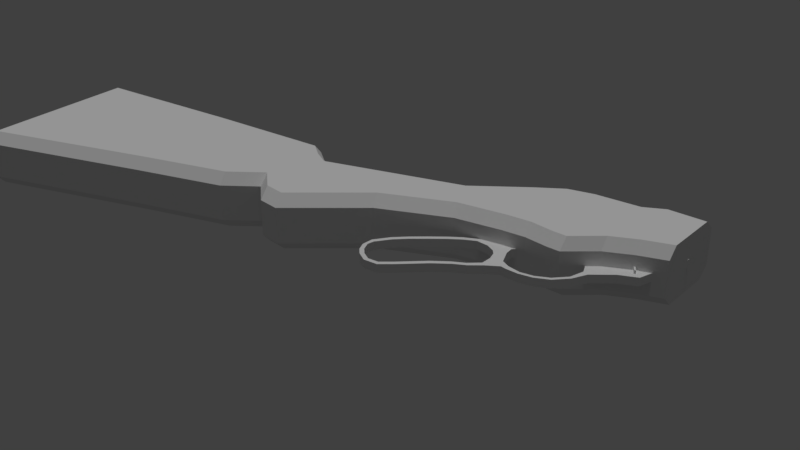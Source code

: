 # Source: 1887Winchester.blend  (saved by Blender 2.79.0; exported with 4.5.12 LTS)
import bpy
from mathutils import Matrix  # noqa: F401  (used for matrix-valued properties, if any)

bpy.ops.wm.read_factory_settings(use_empty=True)
scene = bpy.context.scene
scene.name = 'Scene'

# ---- collections
col_collection_1 = bpy.data.collections.new('Collection 1'); scene.collection.children.link(col_collection_1)

# ---- materials (node trees are filled in below, after node groups)
mat_omnimat = bpy.data.materials.new('OmniMat')
mat_omnimat.alpha_threshold = 0.0
mat_omnimat.use_transparent_shadow = False
mat_omnimat.roughness = 0.5

# ---- material node trees

# ---- world
world_world = bpy.data.worlds.new('World'); scene.world = world_world
world_world.color = (0.05088, 0.05088, 0.05088)
world_world.use_sun_shadow = False
world_world.sun_shadow_jitter_overblur = 0.0
world_world.cycles.sampling_method = 'MANUAL'

# ---- lights
light_hemi = bpy.data.lights.new('Hemi', 'SUN')
light_hemi.transmission_factor = 0.0
light_hemi.angle = 0.1993
light_hemi.energy = 1.0
light_hemi.shadow_buffer_clip_start = 0.5
light_hemi.shadow_soft_size = 0.1
light_hemi.shadow_cascade_max_distance = 1000.0

# ---- meshes
me_cube_001 = bpy.data.meshes.new('Cube.001')
me_cube_001.from_pydata([(-0.004813, 0.09055, -0.4274), (1.02, 0.09055, -0.4274), (-0.004813, 0.07842, -0.4727), (1.02, 0.07842, -0.4727), (-0.004813, 0.04527, -0.5058), (1.02, 0.04527, -0.5058), (-0.004813, -3.958e-09, -0.518), (1.02, -3.958e-09, -0.518), (-0.004813, -0.04527, -0.5058), (1.02, -0.04527, -0.5058), (-0.004813, -0.07842, -0.4727), (1.02, -0.07842, -0.4727), (-0.004813, -0.09055, -0.4274), (1.02, -0.09055, -0.4274), (-0.004813, -0.07842, -0.3821), (1.02, -0.07842, -0.3821), (-0.004813, -0.04527, -0.349), (1.02, -0.04527, -0.349), (-0.004813, -4.21e-08, -0.3369), (1.02, -4.21e-08, -0.3369), (-0.004813, 0.04527, -0.349), (1.02, 0.04527, -0.349), (-0.004813, 0.07842, -0.3821), (1.02, 0.07842, -0.3821), (0.06205, 0.09849, -0.1701), (2.338, 0.09849, -0.1701), (0.06205, 0.0853, -0.2193), (2.338, 0.0853, -0.2193), (0.06205, 0.04925, -0.2554), (2.338, 0.04925, -0.2554), (0.06205, -4.305e-09, -0.2686), (2.338, -4.305e-09, -0.2686), (0.06205, -0.04925, -0.2554), (2.338, -0.04925, -0.2554), (0.06205, -0.0853, -0.2193), (2.338, -0.0853, -0.2193), (0.06205, -0.09849, -0.1701), (2.338, -0.09849, -0.1701), (0.06205, -0.0853, -0.1208), (2.338, -0.0853, -0.1208), (0.06205, -0.04925, -0.08478), (2.338, -0.04925, -0.08478), (0.06205, -4.579e-08, -0.07158), (2.338, -4.579e-08, -0.07158), (0.06205, 0.04925, -0.08478), (2.338, 0.04925, -0.08477), (0.06205, 0.0853, -0.1208), (2.338, 0.0853, -0.1208), (2.338, 0.06082, -0.2052), (2.338, 0.07023, -0.1701), (2.338, 0.03512, -0.2309), (2.338, -7e-09, -0.2403), (2.338, -0.03512, -0.2309), (2.338, -0.06082, -0.2052), (2.338, -0.07023, -0.1701), (2.338, -0.06082, -0.135), (2.338, -0.03512, -0.1092), (2.338, -3.658e-08, -0.09984), (2.338, 0.03512, -0.1092), (2.338, 0.06082, -0.135), (1.102, 0.06082, -0.2052), (1.102, 0.07023, -0.1701), (1.102, 0.03512, -0.2309), (1.102, -7e-09, -0.2403), (1.102, -0.03512, -0.2309), (1.102, -0.06082, -0.2052), (1.102, -0.07023, -0.1701), (1.102, -0.06082, -0.135), (1.102, -0.03512, -0.1092), (1.102, -3.658e-08, -0.09984), (1.102, 0.03512, -0.1092), (1.102, 0.06082, -0.135)], [], [(0, 1, 3, 2), (2, 3, 5, 4), (4, 5, 7, 6), (6, 7, 9, 8), (8, 9, 11, 10), (10, 11, 13, 12), (12, 13, 15, 14), (14, 15, 17, 16), (16, 17, 19, 18), (18, 19, 21, 20), (3, 1, 23, 21, 19, 17, 15, 13, 11, 9, 7, 5), (20, 21, 23, 22), (22, 23, 1, 0), (24, 25, 27, 26), (26, 27, 29, 28), (28, 29, 31, 30), (30, 31, 33, 32), (32, 33, 35, 34), (34, 35, 37, 36), (36, 37, 39, 38), (38, 39, 41, 40), (40, 41, 43, 42), (42, 43, 45, 44), (37, 35, 53, 54), (44, 45, 47, 46), (46, 47, 25, 24), (24, 26, 28, 30, 32, 34, 36, 38, 40, 42, 44, 46), (57, 56, 68, 69), (35, 33, 52, 53), (33, 31, 51, 52), (25, 47, 59, 49), (27, 25, 49, 48), (31, 29, 50, 51), (47, 45, 58, 59), (29, 27, 48, 50), (45, 43, 57, 58), (43, 41, 56, 57), (41, 39, 55, 56), (39, 37, 54, 55), (60, 61, 71, 70, 69, 68, 67, 66, 65, 64, 63, 62), (54, 53, 65, 66), (51, 50, 62, 63), (58, 57, 69, 70), (55, 54, 66, 67), (52, 51, 63, 64), (59, 58, 70, 71), (48, 49, 61, 60), (56, 55, 67, 68), (53, 52, 64, 65), (49, 59, 71, 61), (50, 48, 60, 62)])
_uv = me_cube_001.uv_layers.new(name='UVMap')
_uv.uv.foreach_set('vector', [0.01153, 0.9965, 0.01153, 0.9965, 0.01153, 0.9965, 0.01153, 0.9965, 0.01153, 0.9965, 0.01153, 0.9965, 0.01153, 0.9965, 0.01153, 0.9965, 0.01153, 0.9965, 0.01153, 0.9965, 0.01153, 0.9965, 0.01153, 0.9965, 0.01153, 0.9965, 0.01153, 0.9965, 0.01153, 0.9965, 0.01153, 0.9965, 0.01153, 0.9965, 0.01153, 0.9965, 0.01153, 0.9965, 0.01153, 0.9965, 0.01153, 0.9965, 0.01153, 0.9965, 0.01153, 0.9965, 0.01153, 0.9965, 0.01153, 0.9965, 0.01153, 0.9965, 0.01153, 0.9965, 0.01153, 0.9965, 0.01153, 0.9965, 0.01153, 0.9965, 0.01153, 0.9965, 0.01153, 0.9965, 0.01153, 0.9965, 0.01153, 0.9965, 0.01153, 0.9965, 0.01153, 0.9965, 0.01153, 0.9965, 0.01153, 0.9965, 0.01153, 0.9965, 0.01153, 0.9965, 0.01153, 0.9965, 0.01153, 0.9965, 0.01153, 0.9965, 0.01153, 0.9965, 0.01153, 0.9965, 0.01153, 0.9965, 0.01153, 0.9965, 0.01153, 0.9965, 0.01153, 0.9965, 0.01153, 0.9965, 0.01153, 0.9965, 0.01153, 0.9965, 0.01153, 0.9965, 0.01153, 0.9965, 0.01153, 0.9965, 0.01153, 0.9965, 0.01153, 0.9965, 0.01153, 0.9965, 0.01153, 0.9965, 0.01153, 0.9965, 0.01153, 0.9965, 0.01153, 0.9965, 0.01153, 0.9965, 0.01153, 0.9965, 0.01153, 0.9965, 0.01153, 0.9965, 0.01153, 0.9965, 0.01153, 0.9965, 0.01153, 0.9965, 0.01153, 0.9965, 0.01153, 0.9965, 0.01153, 0.9965, 0.01153, 0.9965, 0.01153, 0.9965, 0.01153, 0.9965, 0.01153, 0.9965, 0.01153, 0.9965, 0.01153, 0.9965, 0.01153, 0.9965, 0.01153, 0.9965, 0.01153, 0.9965, 0.01153, 0.9965, 0.01153, 0.9965, 0.01153, 0.9965, 0.01153, 0.9965, 0.01153, 0.9965, 0.01153, 0.9965, 0.01153, 0.9965, 0.01153, 0.9965, 0.01153, 0.9965, 0.01153, 0.9965, 0.01153, 0.9965, 0.01153, 0.9965, 0.01153, 0.9965, 0.01153, 0.9965, 0.01153, 0.9965, 0.01153, 0.9965, 0.01153, 0.9965, 0.01153, 0.9965, 0.01153, 0.9965, 0.01153, 0.9965, 0.01153, 0.9965, 0.01153, 0.9965, 0.01153, 0.9965, 0.01153, 0.9965, 0.01153, 0.9965, 0.01153, 0.9965, 0.01153, 0.9965, 0.01153, 0.9965, 0.01153, 0.9965, 0.01153, 0.9965, 0.01153, 0.9965, 0.01153, 0.9965, 0.01153, 0.9965, 0.01153, 0.9965, 0.01153, 0.9965, 0.01153, 0.9965, 0.01153, 0.9965, 0.01153, 0.9965, 0.01153, 0.9965, 0.01153, 0.9965, 0.01153, 0.9965, 0.01153, 0.9965, 0.01153, 0.9965, 0.03497, 0.0199, 0.03497, 0.0199, 0.03497, 0.0199, 0.03497, 0.0199, 0.01153, 0.9965, 0.01153, 0.9965, 0.01153, 0.9965, 0.01153, 0.9965, 0.01153, 0.9965, 0.01153, 0.9965, 0.01153, 0.9965, 0.01153, 0.9965, 0.01153, 0.9965, 0.01153, 0.9965, 0.01153, 0.9965, 0.01153, 0.9965, 0.01153, 0.9965, 0.01153, 0.9965, 0.01153, 0.9965, 0.01153, 0.9965, 0.01153, 0.9965, 0.01153, 0.9965, 0.01153, 0.9965, 0.01153, 0.9965, 0.01153, 0.9965, 0.01153, 0.9965, 0.01153, 0.9965, 0.01153, 0.9965, 0.01153, 0.9965, 0.01153, 0.9965, 0.01153, 0.9965, 0.01153, 0.9965, 0.01153, 0.9965, 0.01153, 0.9965, 0.01153, 0.9965, 0.01153, 0.9965, 0.01153, 0.9965, 0.01153, 0.9965, 0.01153, 0.9965, 0.01153, 0.9965, 0.01153, 0.9965, 0.01153, 0.9965, 0.01153, 0.9965, 0.01153, 0.9965, 0.01153, 0.9965, 0.01153, 0.9965, 0.01153, 0.9965, 0.01153, 0.9965, 0.03497, 0.0199, 0.03497, 0.0199, 0.03497, 0.0199, 0.03497, 0.0199, 0.03497, 0.0199, 0.03497, 0.0199, 0.03497, 0.0199, 0.03497, 0.0199, 0.03497, 0.0199, 0.03497, 0.0199, 0.03497, 0.0199, 0.03497, 0.0199, 0.03497, 0.0199, 0.03497, 0.0199, 0.03497, 0.0199, 0.03497, 0.0199, 0.03497, 0.0199, 0.03497, 0.0199, 0.03497, 0.0199, 0.03497, 0.0199, 0.03497, 0.0199, 0.03497, 0.0199, 0.03497, 0.0199, 0.03497, 0.0199, 0.03497, 0.0199, 0.03497, 0.0199, 0.03497, 0.0199, 0.03497, 0.0199, 0.03497, 0.0199, 0.03497, 0.0199, 0.03497, 0.0199, 0.03497, 0.0199, 0.03497, 0.0199, 0.03497, 0.0199, 0.03497, 0.0199, 0.03497, 0.0199, 0.03497, 0.0199, 0.03497, 0.0199, 0.03497, 0.0199, 0.03497, 0.0199, 0.03497, 0.0199, 0.03497, 0.0199, 0.03497, 0.0199, 0.03497, 0.0199, 0.03497, 0.0199, 0.03497, 0.0199, 0.03497, 0.0199, 0.03497, 0.0199, 0.03497, 0.0199, 0.03497, 0.0199, 0.03497, 0.0199, 0.03497, 0.0199, 0.03497, 0.0199, 0.03497, 0.0199, 0.03497, 0.0199, 0.03497, 0.0199])
me_cube_001.materials.append(mat_omnimat)
me_cube_001.use_remesh_preserve_volume = False
me_cube_001.use_remesh_preserve_attributes = False
me_cube_001.use_mirror_vertex_groups = False
me_cube_001.update()
me_cube_005 = bpy.data.meshes.new('Cube.005')
me_cube_005.from_pydata([(-0.02322, -0.07535, -0.04133), (-0.02322, -0.07535, 0.04133), (0.02322, -0.03768, -0.04133), (-0.02322, -0.03768, -0.00834), (0.02322, -0.07535, -0.04133), (0.02322, -0.07535, 0.04133), (0.02322, -0.03768, -0.00834), (-0.02322, -0.03768, -0.04133), (-0.02322, -0.03768, -0.04133), (0.02322, -0.03768, -0.04133), (-0.02322, -0.03768, 0.04133), (0.02322, -0.03768, 0.04133), (-0.02322, 0.07535, -0.04133), (-0.02322, 0.07535, 0.04133), (0.02322, 0.03768, -0.04133), (-0.02322, 0.03768, -0.00834), (0.02322, 0.07535, -0.04133), (0.02322, 0.07535, 0.04133), (0.02322, 0.03768, -0.00834), (-0.02322, 0.03768, -0.04133), (-0.02322, 0.03768, -0.04133), (0.02322, 0.03768, -0.04133), (-0.02322, 0.03768, 0.04133), (0.02322, 0.03768, 0.04133)], [], [(0, 1, 10, 8), (2, 14, 18, 6), (9, 11, 5, 4), (4, 5, 1, 0), (8, 9, 4, 0), (11, 10, 1, 5), (19, 7, 3, 15), (7, 19, 14, 2), (8, 10, 3, 7), (6, 3, 10, 11), (7, 2, 9, 8), (2, 6, 11, 9), (12, 20, 22, 13), (21, 16, 17, 23), (16, 12, 13, 17), (20, 12, 16, 21), (23, 17, 13, 22), (20, 19, 15, 22), (18, 23, 22, 15), (19, 20, 21, 14), (14, 21, 23, 18), (6, 18, 15, 3)])
_uv = me_cube_005.uv_layers.new(name='UVMap')
_uv.uv.foreach_set('vector', [0.004128, 0.9977, 0.004128, 0.9977, 0.004128, 0.9977, 0.004128, 0.9977, 0.004128, 0.9977, 0.004128, 0.9977, 0.004128, 0.9977, 0.004128, 0.9977, 0.004128, 0.9977, 0.004128, 0.9977, 0.004128, 0.9977, 0.004128, 0.9977, 0.004128, 0.9977, 0.004128, 0.9977, 0.004128, 0.9977, 0.004128, 0.9977, 0.004128, 0.9977, 0.004128, 0.9977, 0.004128, 0.9977, 0.004128, 0.9977, 0.004128, 0.9977, 0.004128, 0.9977, 0.004128, 0.9977, 0.004128, 0.9977, 0.004128, 0.9977, 0.004128, 0.9977, 0.004128, 0.9977, 0.004128, 0.9977, 0.004128, 0.9977, 0.004128, 0.9977, 0.004128, 0.9977, 0.004128, 0.9977, 0.004128, 0.9977, 0.004128, 0.9977, 0.004128, 0.9977, 0.004128, 0.9977, 0.004128, 0.9977, 0.004128, 0.9977, 0.004128, 0.9977, 0.004128, 0.9977, 0.004128, 0.9977, 0.004128, 0.9977, 0.004128, 0.9977, 0.004128, 0.9977, 0.004128, 0.9977, 0.004128, 0.9977, 0.004128, 0.9977, 0.004128, 0.9977, 0.004128, 0.9977, 0.004128, 0.9977, 0.004128, 0.9977, 0.004128, 0.9977, 0.004128, 0.9977, 0.004128, 0.9977, 0.004128, 0.9977, 0.004128, 0.9977, 0.004128, 0.9977, 0.004128, 0.9977, 0.004128, 0.9977, 0.004128, 0.9977, 0.004128, 0.9977, 0.004128, 0.9977, 0.004128, 0.9977, 0.004128, 0.9977, 0.004128, 0.9977, 0.004128, 0.9977, 0.004128, 0.9977, 0.004128, 0.9977, 0.004128, 0.9977, 0.004128, 0.9977, 0.004128, 0.9977, 0.004128, 0.9977, 0.004128, 0.9977, 0.004128, 0.9977, 0.004128, 0.9977, 0.004128, 0.9977, 0.004128, 0.9977, 0.004128, 0.9977, 0.004128, 0.9977, 0.004128, 0.9977, 0.004128, 0.9977, 0.004128, 0.9977, 0.004128, 0.9977, 0.004128, 0.9977, 0.004128, 0.9977, 0.004128, 0.9977, 0.004128, 0.9977, 0.004128, 0.9977])
me_cube_005.materials.append(mat_omnimat)
me_cube_005.use_remesh_preserve_volume = False
me_cube_005.use_remesh_preserve_attributes = False
me_cube_005.use_mirror_vertex_groups = False
me_cube_005.update()
me_cube_002 = bpy.data.meshes.new('Cube.002')
me_cube_002.from_pydata([(-0.6496, -0.1946, -0.3168), (-0.6191, -0.1234, -0.3825), (-0.7829, -0.1234, -0.02951), (-0.7525, -0.1946, -0.0951), (-0.6191, 0.1234, -0.3825), (-0.6496, 0.1946, -0.3168), (-0.7525, 0.1946, -0.0951), (-0.7829, 0.1234, -0.02951), (0.6291, -0.1946, 0.03058), (0.6291, -0.1234, -0.03612), (0.6291, -0.1234, 0.4868), (0.6291, -0.1946, 0.4101), (0.6291, 0.1234, -0.03612), (0.6291, 0.1946, 0.03058), (0.6291, 0.1946, 0.4101), (0.6291, 0.1234, 0.4868), (0.005013, 0.1234, -0.3339), (-0.002698, 0.1946, -0.2655), (-0.07691, 0.04534, 0.3934), (-0.06794, 0.1946, 0.3138), (0.005013, -0.1234, -0.3339), (-0.002698, -0.1946, -0.2655), (-0.07691, -0.04534, 0.3934), (-0.06794, -0.1946, 0.3138), (-0.322, 0.1946, -0.2616), (-0.307, 0.1234, -0.33), (-0.4133, -0.1946, 0.1552), (-0.3651, -0.04534, 0.2744), (-0.3651, 0.04534, 0.2744), (-0.4133, 0.1946, 0.1552), (-0.307, -0.1234, -0.33), (-0.322, -0.1946, -0.2616), (-0.2413, 0.1946, 0.2705), (-0.2534, 0.04534, 0.3493), (-0.1616, -0.1946, -0.2468), (-0.151, -0.1234, -0.3156), (-0.1616, 0.1946, -0.2468), (-0.151, 0.1234, -0.3156), (-0.2413, -0.1946, 0.2705), (-0.2534, -0.04534, 0.3493), (0.2312, 0.1234, 0.4173), (0.2373, 0.1946, 0.3375), (0.2774, -0.1234, -0.1832), (0.2723, -0.1946, -0.1176), (0.2774, 0.1234, -0.1832), (0.2723, 0.1946, -0.1176), (0.2312, -0.1234, 0.4173), (0.2373, -0.1946, 0.3375), (0.3738, 0.1946, 0.4095), (0.3618, 0.1234, 0.4862), (0.4433, -0.1946, -0.03455), (0.4532, -0.1234, -0.09778), (0.4433, 0.1946, -0.03455), (0.4532, 0.1234, -0.09778), (0.3738, -0.1946, 0.4095), (0.3618, -0.1234, 0.4862), (0.09481, 0.1946, -0.2675), (0.09661, 0.1234, -0.3358), (0.07924, -0.1946, 0.3252), (0.0594, -0.04534, 0.3993), (0.07924, 0.1946, 0.3252), (0.0594, 0.04534, 0.3993), (0.09481, -0.1946, -0.2675), (0.09661, -0.1234, -0.3358), (-1.562, -0.1946, -0.9004), (-1.543, -0.1234, -0.9747), (-1.707, -0.1234, -0.3128), (-1.69, -0.1946, -0.3824), (-1.543, 0.1234, -0.9747), (-1.562, 0.1946, -0.9004), (-1.69, 0.1946, -0.3824), (-1.707, 0.1234, -0.3128), (-1.108, 0.1946, -0.5223), (-1.081, 0.1234, -0.5899), (-1.219, 0.1946, -0.238), (-1.245, 0.1234, -0.1711), (-1.219, -0.1946, -0.238), (-1.245, -0.1234, -0.1711), (-1.108, -0.1946, -0.5223), (-1.081, -0.1234, -0.5899), (-3.787, -0.1234, -1.53), (-3.791, -0.1946, -1.461), (-3.85, -0.1946, -0.3822), (-3.853, -0.1234, -0.3179), (-3.791, 0.1946, -1.461), (-3.787, 0.1234, -1.53), (-3.853, 0.1234, -0.3179), (-3.85, 0.1946, -0.3822), (-2.78, 0.1234, -0.2266), (-2.772, 0.1946, -0.2905), (-2.772, -0.1946, -0.2905), (-2.78, -0.1234, -0.2266), (-2.665, -0.1234, -1.164), (-2.673, -0.1946, -1.096), (-2.673, 0.1946, -1.096), (-2.665, 0.1234, -1.164), (-1.911, -0.1946, -0.2353), (-1.919, -0.1234, -0.1715), (-1.845, 0.1946, -0.747), (-1.836, 0.1234, -0.8169), (-1.911, 0.1946, -0.2353), (-1.919, 0.1234, -0.1715), (-1.845, -0.1946, -0.747), (-1.836, -0.1234, -0.8169), (-2.221, 0.1234, -0.1908), (-2.207, 0.1946, -0.2543), (-2.047, -0.1234, -0.9739), (-2.061, -0.1946, -0.9082), (-2.221, -0.1234, -0.1908), (-2.207, -0.1946, -0.2543), (-2.047, 0.1234, -0.9739), (-2.061, 0.1946, -0.9082), (-1.813, -0.1234, -0.2534), (-1.802, -0.1946, -0.32), (-1.69, 0.1234, -0.9555), (-1.703, 0.1946, -0.8819), (-1.813, 0.1234, -0.2534), (-1.802, 0.1946, -0.32), (-1.69, -0.1234, -0.9555), (-1.703, -0.1946, -0.8819), (-0.2534, 0.1234, 0.3493), (-0.07691, 0.1234, 0.3934), (0.1372, -0.1234, 0.4053), (-0.07691, -0.1234, 0.3934), (-0.2534, -0.1234, 0.3493), (-0.4299, -0.1234, 0.231), (-0.4299, 0.1234, 0.231), (0.1372, 0.1234, 0.4053), (-0.05637, -0.04534, 0.3278), (-0.05637, 0.04534, 0.3278), (-0.2329, 0.04534, 0.2838), (-0.2329, -0.04534, 0.2838), (0.07994, -0.04534, 0.3337), (-0.3446, -0.04534, 0.2089), (-0.3446, 0.04534, 0.2089), (0.07994, 0.04534, 0.3337)], [], [(95, 92, 80, 85), (16, 57, 63, 20), (8, 11, 54, 50), (2, 7, 75, 77), (12, 13, 14, 15, 10, 11, 8, 9), (6, 5, 72, 74), (21, 23, 38, 34), (17, 19, 60, 56), (25, 37, 35, 30), (59, 61, 135, 132), (53, 12, 9, 51), (0, 3, 76, 78), (40, 127, 122, 46), (18, 33, 130, 129), (62, 58, 23, 21), (27, 39, 131, 133), (34, 38, 26, 31), (24, 29, 32, 36), (57, 44, 42, 63), (56, 60, 41, 45), (68, 65, 118, 114), (45, 41, 48, 52), (52, 48, 14, 13), (15, 49, 55, 10), (50, 54, 47, 43), (43, 47, 58, 62), (36, 32, 19, 17), (37, 16, 20, 35), (44, 53, 51, 42), (49, 40, 46, 55), (89, 94, 84, 87), (66, 71, 116, 112), (70, 69, 115, 117), (64, 67, 113, 119), (4, 25, 30, 1), (126, 7, 2, 125), (31, 26, 3, 0), (5, 6, 29, 24), (93, 90, 82, 81), (80, 81, 82, 83, 86, 87, 84, 85), (108, 104, 88, 91), (91, 88, 86, 83), (110, 106, 92, 95), (107, 109, 90, 93), (102, 96, 109, 107), (105, 111, 94, 89), (100, 98, 111, 105), (114, 118, 103, 99), (112, 116, 101, 97), (119, 113, 96, 102), (117, 115, 98, 100), (99, 103, 106, 110), (97, 101, 104, 108), (78, 76, 67, 64), (74, 72, 69, 70), (73, 79, 65, 68), (77, 75, 71, 66), (25, 4, 5, 24), (49, 15, 14, 48), (51, 9, 8, 50), (125, 2, 3, 26), (57, 16, 17, 56), (120, 121, 19, 32), (35, 20, 21, 34), (122, 123, 23, 58), (37, 25, 24, 36), (124, 125, 26, 38), (7, 126, 29, 6), (1, 30, 31, 0), (126, 120, 32, 29), (30, 35, 34, 31), (16, 37, 36, 17), (123, 124, 38, 23), (127, 40, 41, 60), (63, 42, 43, 62), (53, 44, 45, 52), (55, 46, 47, 54), (40, 49, 48, 41), (42, 51, 50, 43), (12, 53, 52, 13), (10, 55, 54, 11), (44, 57, 56, 45), (46, 122, 58, 47), (121, 127, 60, 19), (20, 63, 62, 21), (73, 68, 69, 72), (75, 7, 6, 74), (77, 66, 67, 76), (79, 1, 0, 78), (4, 73, 72, 5), (71, 75, 74, 70), (2, 77, 76, 3), (65, 79, 78, 64), (89, 87, 86, 88), (113, 67, 66, 112), (93, 81, 80, 92), (115, 69, 68, 114), (105, 89, 88, 104), (82, 90, 91, 83), (107, 93, 92, 106), (84, 94, 95, 85), (109, 96, 97, 108), (111, 98, 99, 110), (117, 100, 101, 116), (119, 102, 103, 118), (100, 105, 104, 101), (102, 107, 106, 103), (90, 109, 108, 91), (94, 111, 110, 95), (96, 113, 112, 97), (98, 115, 114, 99), (70, 117, 116, 71), (64, 119, 118, 65), (4, 1, 79, 73), (33, 18, 121, 120), (59, 22, 123, 122), (39, 27, 125, 124), (28, 33, 120, 126), (22, 39, 124, 123), (18, 61, 127, 121), (27, 28, 126, 125), (61, 59, 122, 127), (129, 130, 131, 128), (130, 134, 133, 131), (135, 129, 128, 132), (61, 18, 129, 135), (33, 28, 134, 130), (22, 59, 132, 128), (28, 27, 133, 134), (39, 22, 128, 131)])
_uv = me_cube_002.uv_layers.new(name='UVMap')
_uv.uv.foreach_set('vector', [0.09031, 0.4966, 0.08938, 0.4966, 0.08938, 0.4956, 0.09031, 0.4956, 0.02799, 0.9948, 0.02799, 0.9948, 0.02799, 0.9948, 0.02799, 0.9948, 0.02799, 0.9948, 0.02799, 0.9948, 0.02799, 0.9948, 0.02799, 0.9948, 0.09031, 0.4966, 0.08938, 0.4966, 0.08938, 0.4956, 0.09031, 0.4956, 0.02799, 0.9948, 0.02799, 0.9948, 0.02799, 0.9948, 0.02799, 0.9948, 0.02799, 0.9948, 0.02799, 0.9948, 0.02799, 0.9948, 0.02799, 0.9948, 0.09031, 0.4966, 0.08938, 0.4966, 0.08938, 0.4956, 0.09031, 0.4956, 0.02799, 0.9948, 0.02799, 0.9948, 0.02799, 0.9948, 0.02799, 0.9948, 0.02799, 0.9948, 0.02799, 0.9948, 0.02799, 0.9948, 0.02799, 0.9948, 0.02799, 0.9948, 0.02799, 0.9948, 0.02799, 0.9948, 0.02799, 0.9948, 0.02799, 0.9948, 0.02799, 0.9948, 0.02799, 0.9948, 0.02799, 0.9948, 0.02799, 0.9948, 0.02799, 0.9948, 0.02799, 0.9948, 0.02799, 0.9948, 0.09031, 0.4966, 0.08938, 0.4966, 0.08938, 0.4956, 0.09031, 0.4956, 0.02799, 0.9948, 0.02799, 0.9948, 0.02799, 0.9948, 0.02799, 0.9948, 0.02799, 0.9948, 0.02799, 0.9948, 0.02799, 0.9948, 0.02799, 0.9948, 0.02799, 0.9948, 0.02799, 0.9948, 0.02799, 0.9948, 0.02799, 0.9948, 0.02799, 0.9948, 0.02799, 0.9948, 0.02799, 0.9948, 0.02799, 0.9948, 0.02799, 0.9948, 0.02799, 0.9948, 0.02799, 0.9948, 0.02799, 0.9948, 0.02799, 0.9948, 0.02799, 0.9948, 0.02799, 0.9948, 0.02799, 0.9948, 0.02799, 0.9948, 0.02799, 0.9948, 0.02799, 0.9948, 0.02799, 0.9948, 0.02799, 0.9948, 0.02799, 0.9948, 0.02799, 0.9948, 0.02799, 0.9948, 0.09031, 0.4966, 0.08938, 0.4966, 0.08938, 0.4956, 0.09031, 0.4956, 0.02799, 0.9948, 0.02799, 0.9948, 0.02799, 0.9948, 0.02799, 0.9948, 0.02799, 0.9948, 0.02799, 0.9948, 0.02799, 0.9948, 0.02799, 0.9948, 0.02799, 0.9948, 0.02799, 0.9948, 0.02799, 0.9948, 0.02799, 0.9948, 0.02799, 0.9948, 0.02799, 0.9948, 0.02799, 0.9948, 0.02799, 0.9948, 0.02799, 0.9948, 0.02799, 0.9948, 0.02799, 0.9948, 0.02799, 0.9948, 0.02799, 0.9948, 0.02799, 0.9948, 0.02799, 0.9948, 0.02799, 0.9948, 0.02799, 0.9948, 0.02799, 0.9948, 0.02799, 0.9948, 0.02799, 0.9948, 0.02799, 0.9948, 0.02799, 0.9948, 0.02799, 0.9948, 0.02799, 0.9948, 0.02799, 0.9948, 0.02799, 0.9948, 0.02799, 0.9948, 0.02799, 0.9948, 0.09031, 0.4966, 0.08938, 0.4966, 0.08938, 0.4956, 0.09031, 0.4956, 0.09031, 0.4966, 0.08938, 0.4966, 0.08938, 0.4956, 0.09031, 0.4956, 0.09031, 0.4966, 0.08938, 0.4966, 0.08938, 0.4956, 0.09031, 0.4956, 0.09031, 0.4966, 0.08938, 0.4966, 0.08938, 0.4956, 0.09031, 0.4956, 0.02799, 0.9948, 0.02799, 0.9948, 0.02799, 0.9948, 0.02799, 0.9948, 0.02799, 0.9948, 0.02799, 0.9948, 0.02799, 0.9948, 0.02799, 0.9948, 0.02799, 0.9948, 0.02799, 0.9948, 0.02799, 0.9948, 0.02799, 0.9948, 0.02799, 0.9948, 0.02799, 0.9948, 0.02799, 0.9948, 0.02799, 0.9948, 0.09031, 0.4966, 0.08938, 0.4966, 0.08938, 0.4956, 0.09031, 0.4956, 0.08984, 0.4956, 0.08951, 0.4958, 0.08938, 0.4961, 0.08951, 0.4964, 0.08984, 0.4966, 0.09017, 0.4964, 0.09031, 0.4961, 0.09017, 0.4958, 0.09031, 0.4966, 0.08938, 0.4966, 0.08938, 0.4956, 0.09031, 0.4956, 0.09031, 0.4966, 0.08938, 0.4966, 0.08938, 0.4956, 0.09031, 0.4956, 0.09031, 0.4966, 0.08938, 0.4966, 0.08938, 0.4956, 0.09031, 0.4956, 0.09031, 0.4966, 0.08938, 0.4966, 0.08938, 0.4956, 0.09031, 0.4956, 0.09031, 0.4966, 0.08938, 0.4966, 0.08938, 0.4956, 0.09031, 0.4956, 0.09031, 0.4966, 0.08938, 0.4966, 0.08938, 0.4956, 0.09031, 0.4956, 0.09031, 0.4966, 0.08938, 0.4966, 0.08938, 0.4956, 0.09031, 0.4956, 0.09031, 0.4966, 0.08938, 0.4966, 0.08938, 0.4956, 0.09031, 0.4956, 0.09031, 0.4966, 0.08938, 0.4966, 0.08938, 0.4956, 0.09031, 0.4956, 0.09031, 0.4966, 0.08938, 0.4966, 0.08938, 0.4956, 0.09031, 0.4956, 0.09031, 0.4966, 0.08938, 0.4966, 0.08938, 0.4956, 0.09031, 0.4956, 0.09031, 0.4966, 0.08938, 0.4966, 0.08938, 0.4956, 0.09031, 0.4956, 0.09031, 0.4966, 0.08938, 0.4966, 0.08938, 0.4956, 0.09031, 0.4956, 0.09031, 0.4966, 0.08938, 0.4966, 0.08938, 0.4956, 0.09031, 0.4956, 0.09031, 0.4966, 0.08938, 0.4966, 0.08938, 0.4956, 0.09031, 0.4956, 0.09031, 0.4966, 0.08938, 0.4966, 0.08938, 0.4956, 0.09031, 0.4956, 0.09031, 0.4966, 0.08938, 0.4966, 0.08938, 0.4956, 0.09031, 0.4956, 0.02799, 0.9948, 0.02799, 0.9948, 0.02799, 0.9948, 0.02799, 0.9948, 0.02799, 0.9948, 0.02799, 0.9948, 0.02799, 0.9948, 0.02799, 0.9948, 0.02799, 0.9948, 0.02799, 0.9948, 0.02799, 0.9948, 0.02799, 0.9948, 0.02799, 0.9948, 0.02799, 0.9948, 0.02799, 0.9948, 0.02799, 0.9948, 0.02799, 0.9948, 0.02799, 0.9948, 0.02799, 0.9948, 0.02799, 0.9948, 0.02799, 0.9948, 0.02799, 0.9948, 0.02799, 0.9948, 0.02799, 0.9948, 0.02799, 0.9948, 0.02799, 0.9948, 0.02799, 0.9948, 0.02799, 0.9948, 0.02799, 0.9948, 0.02799, 0.9948, 0.02799, 0.9948, 0.02799, 0.9948, 0.02799, 0.9948, 0.02799, 0.9948, 0.02799, 0.9948, 0.02799, 0.9948, 0.02799, 0.9948, 0.02799, 0.9948, 0.02799, 0.9948, 0.02799, 0.9948, 0.02799, 0.9948, 0.02799, 0.9948, 0.02799, 0.9948, 0.02799, 0.9948, 0.02799, 0.9948, 0.02799, 0.9948, 0.02799, 0.9948, 0.02799, 0.9948, 0.02799, 0.9948, 0.02799, 0.9948, 0.02799, 0.9948, 0.02799, 0.9948, 0.02799, 0.9948, 0.02799, 0.9948, 0.02799, 0.9948, 0.02799, 0.9948, 0.02799, 0.9948, 0.02799, 0.9948, 0.02799, 0.9948, 0.02799, 0.9948, 0.02799, 0.9948, 0.02799, 0.9948, 0.02799, 0.9948, 0.02799, 0.9948, 0.02799, 0.9948, 0.02799, 0.9948, 0.02799, 0.9948, 0.02799, 0.9948, 0.02799, 0.9948, 0.02799, 0.9948, 0.02799, 0.9948, 0.02799, 0.9948, 0.02799, 0.9948, 0.02799, 0.9948, 0.02799, 0.9948, 0.02799, 0.9948, 0.02799, 0.9948, 0.02799, 0.9948, 0.02799, 0.9948, 0.02799, 0.9948, 0.02799, 0.9948, 0.02799, 0.9948, 0.02799, 0.9948, 0.02799, 0.9948, 0.02799, 0.9948, 0.02799, 0.9948, 0.02799, 0.9948, 0.02799, 0.9948, 0.02799, 0.9948, 0.02799, 0.9948, 0.02799, 0.9948, 0.02799, 0.9948, 0.02799, 0.9948, 0.02799, 0.9948, 0.02799, 0.9948, 0.02799, 0.9948, 0.02799, 0.9948, 0.02799, 0.9948, 0.02799, 0.9948, 0.02799, 0.9948, 0.02799, 0.9948, 0.02799, 0.9948, 0.02799, 0.9948, 0.02799, 0.9948, 0.02799, 0.9948, 0.02799, 0.9948, 0.02799, 0.9948, 0.02799, 0.9948, 0.02799, 0.9948, 0.02799, 0.9948, 0.02799, 0.9948, 0.02799, 0.9948, 0.09031, 0.4966, 0.08938, 0.4966, 0.08938, 0.4956, 0.09031, 0.4956, 0.09031, 0.4966, 0.08938, 0.4966, 0.08938, 0.4956, 0.09031, 0.4956, 0.09031, 0.4966, 0.08938, 0.4966, 0.08938, 0.4956, 0.09031, 0.4956, 0.09031, 0.4966, 0.08938, 0.4966, 0.08938, 0.4956, 0.09031, 0.4956, 0.09031, 0.4966, 0.08938, 0.4966, 0.08938, 0.4956, 0.09031, 0.4956, 0.09031, 0.4966, 0.08938, 0.4966, 0.08938, 0.4956, 0.09031, 0.4956, 0.09031, 0.4966, 0.08938, 0.4966, 0.08938, 0.4956, 0.09031, 0.4956, 0.09031, 0.4966, 0.08938, 0.4966, 0.08938, 0.4956, 0.09031, 0.4956, 0.09031, 0.4966, 0.08938, 0.4966, 0.08938, 0.4956, 0.09031, 0.4956, 0.09031, 0.4966, 0.08938, 0.4966, 0.08938, 0.4956, 0.09031, 0.4956, 0.09031, 0.4966, 0.08938, 0.4966, 0.08938, 0.4956, 0.09031, 0.4956, 0.09031, 0.4966, 0.08938, 0.4966, 0.08938, 0.4956, 0.09031, 0.4956, 0.09031, 0.4966, 0.08938, 0.4966, 0.08938, 0.4956, 0.09031, 0.4956, 0.09031, 0.4966, 0.08938, 0.4966, 0.08938, 0.4956, 0.09031, 0.4956, 0.09031, 0.4966, 0.08938, 0.4966, 0.08938, 0.4956, 0.09031, 0.4956, 0.09031, 0.4966, 0.08938, 0.4966, 0.08938, 0.4956, 0.09031, 0.4956, 0.09031, 0.4966, 0.08938, 0.4966, 0.08938, 0.4956, 0.09031, 0.4956, 0.09031, 0.4966, 0.08938, 0.4966, 0.08938, 0.4956, 0.09031, 0.4956, 0.09031, 0.4966, 0.08938, 0.4966, 0.08938, 0.4956, 0.09031, 0.4956, 0.09031, 0.4966, 0.08938, 0.4966, 0.08938, 0.4956, 0.09031, 0.4956, 0.09031, 0.4966, 0.08938, 0.4966, 0.08938, 0.4956, 0.09031, 0.4956, 0.09031, 0.4966, 0.08938, 0.4966, 0.08938, 0.4956, 0.09031, 0.4956, 0.09031, 0.4966, 0.08938, 0.4966, 0.08938, 0.4956, 0.09031, 0.4956, 0.09031, 0.4966, 0.08938, 0.4966, 0.08938, 0.4956, 0.09031, 0.4956, 0.09031, 0.4966, 0.08938, 0.4966, 0.08938, 0.4956, 0.09031, 0.4956, 0.09031, 0.4966, 0.08938, 0.4966, 0.08938, 0.4956, 0.09031, 0.4956, 0.09031, 0.4966, 0.08938, 0.4966, 0.08938, 0.4956, 0.09031, 0.4956, 0.09031, 0.4966, 0.08938, 0.4966, 0.08938, 0.4956, 0.09031, 0.4956, 0.09031, 0.4966, 0.08938, 0.4966, 0.08938, 0.4956, 0.09031, 0.4956, 0.02799, 0.9948, 0.02799, 0.9948, 0.02799, 0.9948, 0.02799, 0.9948, 0.02799, 0.9948, 0.02799, 0.9948, 0.02799, 0.9948, 0.02799, 0.9948, 0.02799, 0.9948, 0.02799, 0.9948, 0.02799, 0.9948, 0.02799, 0.9948, 0.02799, 0.9948, 0.02799, 0.9948, 0.02799, 0.9948, 0.02799, 0.9948, 0.02799, 0.9948, 0.02799, 0.9948, 0.02799, 0.9948, 0.02799, 0.9948, 0.02799, 0.9948, 0.02799, 0.9948, 0.02799, 0.9948, 0.02799, 0.9948, 0.02799, 0.9948, 0.02799, 0.9948, 0.02799, 0.9948, 0.02799, 0.9948, 0.02799, 0.9948, 0.02799, 0.9948, 0.02799, 0.9948, 0.02799, 0.9948, 0.02799, 0.9948, 0.02799, 0.9948, 0.02799, 0.9948, 0.02799, 0.9948, 0.02799, 0.9948, 0.02799, 0.9948, 0.02799, 0.9948, 0.02799, 0.9948, 0.02799, 0.9948, 0.02799, 0.9948, 0.02799, 0.9948, 0.02799, 0.9948, 0.02799, 0.9948, 0.02799, 0.9948, 0.02799, 0.9948, 0.02799, 0.9948, 0.02799, 0.9948, 0.02799, 0.9948, 0.02799, 0.9948, 0.02799, 0.9948, 0.02799, 0.9948, 0.02799, 0.9948, 0.02799, 0.9948, 0.02799, 0.9948, 0.02799, 0.9948, 0.02799, 0.9948, 0.02799, 0.9948, 0.02799, 0.9948, 0.02799, 0.9948, 0.02799, 0.9948, 0.02799, 0.9948, 0.02799, 0.9948])
me_cube_002.materials.append(mat_omnimat)
me_cube_002.use_remesh_preserve_volume = False
me_cube_002.use_remesh_preserve_attributes = False
me_cube_002.use_mirror_vertex_groups = False
me_cube_002.update()
me_cube_004 = bpy.data.meshes.new('Cube.004')
me_cube_004.from_pydata([(-1.278, -0.02852, -0.9765), (-1.257, -0.02852, -0.9575), (-1.278, 0.02852, -0.9765), (-1.257, 0.02852, -0.9575), (-1.241, -0.02852, -1.017), (-1.219, -0.02852, -0.9982), (-1.241, 0.02852, -1.017), (-1.219, 0.02852, -0.9982), (-1.303, 0.02852, -0.919), (-1.303, -0.02852, -0.919), (-1.281, -0.02852, -0.9001), (-1.281, 0.02852, -0.9001), (-1.298, 0.02852, -0.842), (-1.298, -0.02852, -0.842), (-1.272, -0.02852, -0.8542), (-1.272, 0.02852, -0.8542), (-1.162, 0.02852, -1.031), (-1.173, 0.02852, -1.058), (-1.173, -0.02852, -1.058), (-1.162, -0.02852, -1.031), (-1.091, 0.02852, -1.025), (-1.078, 0.02852, -1.051), (-1.078, -0.02852, -1.051), (-1.091, -0.02852, -1.025), (-0.9501, 0.02852, -0.9011), (-0.9284, 0.02852, -0.9202), (-0.9284, -0.02852, -0.9202), (-0.9501, -0.02852, -0.9011), (-1.152, 0.02852, -0.6707), (-1.152, -0.02852, -0.6707), (-1.136, -0.02852, -0.6942), (-1.136, 0.02852, -0.6942), (-1.229, 0.02852, -0.746), (-1.207, 0.02852, -0.7639), (-1.207, -0.02852, -0.7639), (-1.229, -0.02852, -0.746), (-1.005, -0.02852, -0.9905), (-1.019, -0.02852, -0.9651), (-1.005, 0.02852, -0.9905), (-1.019, 0.02852, -0.9651), (-0.7695, 0.02852, -0.7531), (-0.7478, 0.02852, -0.7721), (-0.7478, -0.02852, -0.7721), (-0.7695, -0.02852, -0.7531), (-0.9718, 0.02852, -0.5227), (-0.9718, -0.02852, -0.5227), (-0.9549, -0.02852, -0.5461), (-0.9549, 0.02852, -0.5461), (-1.045, 0.02852, -0.6184), (-1.045, -0.02852, -0.6184), (-1.062, -0.02852, -0.595), (-1.062, 0.02852, -0.595), (-0.8484, 0.02852, -0.8462), (-0.8484, -0.02852, -0.8462), (-0.8701, -0.02852, -0.8271), (-0.8701, 0.02852, -0.8271), (-0.6238, 0.02852, -0.65), (-0.5962, 0.02852, -0.669), (-0.5962, -0.02852, -0.669), (-0.6238, -0.02852, -0.65), (-0.8202, 0.02852, -0.4316), (-0.8202, -0.02852, -0.4316), (-0.8033, -0.02852, -0.455), (-0.8033, 0.02852, -0.455), (-0.6937, -0.02852, -0.7119), (-0.6937, 0.02852, -0.7119), (-0.672, 0.02852, -0.7309), (-0.672, -0.02852, -0.7309), (-0.896, 0.02852, -0.4703), (-0.8791, 0.02852, -0.4937), (-0.8791, -0.02852, -0.4937), (-0.896, -0.02852, -0.4703), (-0.6213, 0.02852, -0.5771), (-0.5158, 0.02852, -0.6168), (-0.5158, -0.02852, -0.6168), (-0.6213, -0.02852, -0.5771), (-0.7398, 0.02852, -0.3852), (-0.7398, -0.02852, -0.3852), (-0.723, -0.02852, -0.4609), (-0.723, 0.02852, -0.4609), (-0.6647, 0.02852, -0.354), (-0.6647, -0.02852, -0.354), (-0.6627, -0.02852, -0.491), (-0.6627, 0.02852, -0.491), (-0.6386, 0.02852, -0.5199), (-0.5423, 0.02852, -0.5596), (-0.5423, -0.02852, -0.5596), (-0.6386, -0.02852, -0.5199), (-0.5823, 0.02852, -0.4643), (-0.6507, 0.02852, -0.5054), (-0.6507, -0.02852, -0.5054), (-0.5823, -0.02852, -0.4643), (-0.3962, 0.02852, -0.6254), (-0.3962, -0.02852, -0.6254), (-0.3971, 0.02852, -0.6034), (-0.3971, -0.02852, -0.6034), (-0.4829, -0.02852, -0.6232), (-0.4856, -0.02852, -0.5882), (-0.4856, 0.02852, -0.5882), (-0.4829, 0.02852, -0.6232), (-0.2119, 0.02852, -0.5632), (-0.2119, -0.02852, -0.5632), (-0.2239, 0.02852, -0.5447), (-0.2239, -0.02852, -0.5447), (-0.3105, 0.02852, -0.5884), (-0.3041, 0.02852, -0.6086), (-0.3041, -0.02852, -0.6086), (-0.3105, -0.02852, -0.5884), (-0.1314, 0.02852, -0.4784), (-0.1314, -0.02852, -0.4784), (-0.1494, 0.02852, -0.4656), (-0.1494, -0.02852, -0.4656), (-0.08498, 0.02852, -0.3824), (-0.08498, -0.02852, -0.3824), (-0.1222, 0.02852, -0.3681), (-0.1222, -0.02852, -0.3681), (0.2728, 0.02852, 0.1478), (0.2728, -0.02852, 0.1478), (-0.2372, 0.02852, 0.1621), (-0.2372, -0.02852, 0.1621), (-0.1904, 0.02852, -0.2646), (0.04261, 0.02852, -0.2789), (0.04261, -0.02852, -0.2789), (-0.1904, -0.02852, -0.2646), (-0.02118, 0.02852, -0.3306), (-0.02118, -0.02852, -0.3306), (-0.1441, -0.02852, -0.3164), (-0.1441, 0.02852, -0.3164), (-0.2138, 0.02852, -0.2118), (0.1577, 0.02852, -0.2261), (0.1577, -0.02852, -0.2261), (-0.2138, -0.02852, -0.2118), (-0.4667, 0.02852, -0.2962), (-0.4667, -0.02852, -0.2962), (-0.4798, 0.02852, -0.2702), (-0.4798, -0.02852, -0.2702), (-0.3416, -0.02852, -0.2214), (-0.3286, -0.02852, -0.2474), (-0.3286, 0.02852, -0.2474), (-0.3416, 0.02852, -0.2214), (-0.2595, -0.02852, -0.2519), (-0.2595, 0.02852, -0.2519), (-0.2726, -0.02852, -0.2259), (-0.2726, 0.02852, -0.2259), (-0.6567, 0.02852, -0.4982), (-0.6567, -0.02852, -0.4982), (-0.5884, -0.02852, -0.4091), (-0.5884, 0.02852, -0.4091), (-0.5846, 0.02852, -0.3183), (-0.54, 0.02852, -0.3588), (-0.54, -0.02852, -0.3588), (-0.5846, -0.02852, -0.3183)], [], [(0, 1, 10, 9), (2, 3, 7, 6), (7, 5, 19, 16), (4, 5, 1, 0), (2, 6, 4, 0), (7, 3, 1, 5), (8, 9, 13, 12), (1, 3, 11, 10), (2, 0, 9, 8), (3, 2, 8, 11), (33, 32, 28, 31), (11, 8, 12, 15), (9, 10, 14, 13), (10, 11, 15, 14), (16, 19, 23, 20), (6, 7, 16, 17), (5, 4, 18, 19), (4, 6, 17, 18), (37, 36, 26, 27), (17, 16, 20, 21), (19, 18, 22, 23), (18, 17, 21, 22), (49, 48, 47, 46), (36, 38, 25, 26), (39, 37, 27, 24), (38, 39, 24, 25), (53, 52, 41, 42), (35, 34, 30, 29), (34, 33, 31, 30), (32, 35, 29, 28), (12, 13, 35, 32), (14, 15, 33, 34), (13, 14, 34, 35), (15, 12, 32, 33), (21, 20, 39, 38), (20, 23, 37, 39), (22, 21, 38, 36), (23, 22, 36, 37), (66, 65, 56, 57), (65, 64, 59, 56), (51, 50, 45, 44), (55, 54, 43, 40), (48, 51, 44, 47), (52, 55, 40, 41), (50, 49, 46, 45), (54, 53, 42, 43), (29, 30, 49, 50), (31, 28, 51, 48), (28, 29, 50, 51), (30, 31, 48, 49), (27, 26, 53, 54), (25, 24, 55, 52), (24, 27, 54, 55), (26, 25, 52, 53), (58, 57, 73, 74), (59, 58, 74, 75), (69, 68, 60, 63), (71, 70, 62, 61), (64, 67, 58, 59), (67, 66, 57, 58), (70, 69, 63, 62), (68, 71, 61, 60), (42, 41, 66, 67), (43, 42, 67, 64), (40, 43, 64, 65), (41, 40, 65, 66), (44, 45, 71, 68), (46, 47, 69, 70), (45, 46, 70, 71), (47, 44, 68, 69), (72, 75, 87, 84), (76, 77, 81, 80), (62, 63, 79, 78), (60, 61, 77, 76), (56, 59, 75, 72), (57, 56, 72, 73), (63, 60, 76, 79), (61, 62, 78, 77), (89, 84, 87, 90), (79, 76, 80, 83), (77, 78, 82, 81), (78, 79, 83, 82), (88, 85, 84, 89), (73, 72, 84, 85), (75, 74, 86, 87), (97, 96, 93, 95), (90, 87, 86, 91), (91, 86, 85, 88), (146, 91, 88, 147), (145, 90, 91, 146), (147, 88, 89, 144), (144, 89, 90, 145), (105, 104, 102, 100), (98, 97, 95, 94), (96, 99, 92, 93), (99, 98, 94, 92), (73, 85, 98, 99), (74, 73, 99, 96), (85, 86, 97, 98), (86, 74, 96, 97), (100, 102, 110, 108), (106, 105, 100, 101), (107, 106, 101, 103), (104, 107, 103, 102), (94, 95, 107, 104), (95, 93, 106, 107), (93, 92, 105, 106), (92, 94, 104, 105), (111, 109, 113, 115), (101, 100, 108, 109), (103, 101, 109, 111), (102, 103, 111, 110), (129, 128, 118, 116), (110, 111, 115, 114), (108, 110, 114, 112), (109, 108, 112, 113), (117, 116, 118, 119), (130, 129, 116, 117), (131, 130, 117, 119), (128, 131, 119, 118), (127, 126, 123, 120), (126, 125, 122, 123), (125, 124, 121, 122), (124, 127, 120, 121), (112, 114, 127, 124), (113, 112, 124, 125), (115, 113, 125, 126), (114, 115, 126, 127), (137, 136, 135, 133), (123, 122, 130, 131), (122, 121, 129, 130), (121, 120, 128, 129), (149, 132, 133, 150), (138, 137, 133, 132), (136, 139, 134, 135), (139, 138, 132, 134), (143, 141, 138, 139), (142, 143, 139, 136), (141, 140, 137, 138), (140, 142, 136, 137), (123, 131, 142, 140), (120, 123, 140, 141), (131, 128, 143, 142), (128, 120, 141, 143), (83, 144, 145, 82), (80, 147, 144, 83), (82, 145, 146, 81), (148, 134, 132, 149), (150, 133, 135, 151), (151, 135, 134, 148), (81, 151, 148, 80), (146, 150, 151, 81), (80, 148, 149, 147), (147, 149, 150, 146)])
_uv = me_cube_004.uv_layers.new(name='UVMap')
_uv.uv.foreach_set('vector', [0.0126, 0.9977, 0.01091, 0.9977, 0.01091, 0.996, 0.0126, 0.996, 0.0126, 0.9977, 0.01091, 0.9977, 0.01091, 0.996, 0.0126, 0.996, 0.0126, 0.9977, 0.01091, 0.9977, 0.01091, 0.996, 0.0126, 0.996, 0.0126, 0.9977, 0.01091, 0.9977, 0.01091, 0.996, 0.0126, 0.996, 0.0126, 0.9977, 0.01091, 0.9977, 0.01091, 0.996, 0.0126, 0.996, 0.0126, 0.9977, 0.01091, 0.9977, 0.01091, 0.996, 0.0126, 0.996, 0.0126, 0.9977, 0.01091, 0.9977, 0.01091, 0.996, 0.0126, 0.996, 0.0126, 0.9977, 0.01091, 0.9977, 0.01091, 0.996, 0.0126, 0.996, 0.0126, 0.9977, 0.01091, 0.9977, 0.01091, 0.996, 0.0126, 0.996, 0.0126, 0.9977, 0.01091, 0.9977, 0.01091, 0.996, 0.0126, 0.996, 0.0126, 0.9977, 0.01091, 0.9977, 0.01091, 0.996, 0.0126, 0.996, 0.0126, 0.9977, 0.01091, 0.9977, 0.01091, 0.996, 0.0126, 0.996, 0.0126, 0.9977, 0.01091, 0.9977, 0.01091, 0.996, 0.0126, 0.996, 0.0126, 0.9977, 0.01091, 0.9977, 0.01091, 0.996, 0.0126, 0.996, 0.0126, 0.9977, 0.01091, 0.9977, 0.01091, 0.996, 0.0126, 0.996, 0.0126, 0.9977, 0.01091, 0.9977, 0.01091, 0.996, 0.0126, 0.996, 0.0126, 0.9977, 0.01091, 0.9977, 0.01091, 0.996, 0.0126, 0.996, 0.0126, 0.9977, 0.01091, 0.9977, 0.01091, 0.996, 0.0126, 0.996, 0.0126, 0.9977, 0.01091, 0.9977, 0.01091, 0.996, 0.0126, 0.996, 0.0126, 0.9977, 0.01091, 0.9977, 0.01091, 0.996, 0.0126, 0.996, 0.0126, 0.9977, 0.01091, 0.9977, 0.01091, 0.996, 0.0126, 0.996, 0.0126, 0.9977, 0.01091, 0.9977, 0.01091, 0.996, 0.0126, 0.996, 0.0126, 0.9977, 0.01091, 0.9977, 0.01091, 0.996, 0.0126, 0.996, 0.0126, 0.9977, 0.01091, 0.9977, 0.01091, 0.996, 0.0126, 0.996, 0.0126, 0.9977, 0.01091, 0.9977, 0.01091, 0.996, 0.0126, 0.996, 0.0126, 0.9977, 0.01091, 0.9977, 0.01091, 0.996, 0.0126, 0.996, 0.0126, 0.9977, 0.01091, 0.9977, 0.01091, 0.996, 0.0126, 0.996, 0.0126, 0.9977, 0.01091, 0.9977, 0.01091, 0.996, 0.0126, 0.996, 0.0126, 0.9977, 0.01091, 0.9977, 0.01091, 0.996, 0.0126, 0.996, 0.0126, 0.9977, 0.01091, 0.9977, 0.01091, 0.996, 0.0126, 0.996, 0.0126, 0.9977, 0.01091, 0.9977, 0.01091, 0.996, 0.0126, 0.996, 0.0126, 0.9977, 0.01091, 0.9977, 0.01091, 0.996, 0.0126, 0.996, 0.0126, 0.9977, 0.01091, 0.9977, 0.01091, 0.996, 0.0126, 0.996, 0.0126, 0.9977, 0.01091, 0.9977, 0.01091, 0.996, 0.0126, 0.996, 0.0126, 0.9977, 0.01091, 0.9977, 0.01091, 0.996, 0.0126, 0.996, 0.0126, 0.9977, 0.01091, 0.9977, 0.01091, 0.996, 0.0126, 0.996, 0.0126, 0.9977, 0.01091, 0.9977, 0.01091, 0.996, 0.0126, 0.996, 0.0126, 0.9977, 0.01091, 0.9977, 0.01091, 0.996, 0.0126, 0.996, 0.0126, 0.9977, 0.01091, 0.9977, 0.01091, 0.996, 0.0126, 0.996, 0.0126, 0.9977, 0.01091, 0.9977, 0.01091, 0.996, 0.0126, 0.996, 0.0126, 0.9977, 0.01091, 0.9977, 0.01091, 0.996, 0.0126, 0.996, 0.0126, 0.9977, 0.01091, 0.9977, 0.01091, 0.996, 0.0126, 0.996, 0.0126, 0.9977, 0.01091, 0.9977, 0.01091, 0.996, 0.0126, 0.996, 0.0126, 0.9977, 0.01091, 0.9977, 0.01091, 0.996, 0.0126, 0.996, 0.0126, 0.9977, 0.01091, 0.9977, 0.01091, 0.996, 0.0126, 0.996, 0.0126, 0.9977, 0.01091, 0.9977, 0.01091, 0.996, 0.0126, 0.996, 0.0126, 0.9977, 0.01091, 0.9977, 0.01091, 0.996, 0.0126, 0.996, 0.0126, 0.9977, 0.01091, 0.9977, 0.01091, 0.996, 0.0126, 0.996, 0.0126, 0.9977, 0.01091, 0.9977, 0.01091, 0.996, 0.0126, 0.996, 0.0126, 0.9977, 0.01091, 0.9977, 0.01091, 0.996, 0.0126, 0.996, 0.0126, 0.9977, 0.01091, 0.9977, 0.01091, 0.996, 0.0126, 0.996, 0.0126, 0.9977, 0.01091, 0.9977, 0.01091, 0.996, 0.0126, 0.996, 0.0126, 0.9977, 0.01091, 0.9977, 0.01091, 0.996, 0.0126, 0.996, 0.0126, 0.9977, 0.01091, 0.9977, 0.01091, 0.996, 0.0126, 0.996, 0.0126, 0.9977, 0.01091, 0.9977, 0.01091, 0.996, 0.0126, 0.996, 0.0126, 0.9977, 0.01091, 0.9977, 0.01091, 0.996, 0.0126, 0.996, 0.0126, 0.9977, 0.01091, 0.9977, 0.01091, 0.996, 0.0126, 0.996, 0.0126, 0.9977, 0.01091, 0.9977, 0.01091, 0.996, 0.0126, 0.996, 0.0126, 0.9977, 0.01091, 0.9977, 0.01091, 0.996, 0.0126, 0.996, 0.0126, 0.9977, 0.01091, 0.9977, 0.01091, 0.996, 0.0126, 0.996, 0.0126, 0.9977, 0.01091, 0.9977, 0.01091, 0.996, 0.0126, 0.996, 0.0126, 0.9977, 0.01091, 0.9977, 0.01091, 0.996, 0.0126, 0.996, 0.0126, 0.9977, 0.01091, 0.9977, 0.01091, 0.996, 0.0126, 0.996, 0.0126, 0.9977, 0.01091, 0.9977, 0.01091, 0.996, 0.0126, 0.996, 0.0126, 0.9977, 0.01091, 0.9977, 0.01091, 0.996, 0.0126, 0.996, 0.0126, 0.9977, 0.01091, 0.9977, 0.01091, 0.996, 0.0126, 0.996, 0.0126, 0.9977, 0.01091, 0.9977, 0.01091, 0.996, 0.0126, 0.996, 0.0126, 0.9977, 0.01091, 0.9977, 0.01091, 0.996, 0.0126, 0.996, 0.0126, 0.9977, 0.01091, 0.9977, 0.01091, 0.996, 0.0126, 0.996, 0.0126, 0.9977, 0.01091, 0.9977, 0.01091, 0.996, 0.0126, 0.996, 0.0126, 0.9977, 0.01091, 0.9977, 0.01091, 0.996, 0.0126, 0.996, 0.0126, 0.9977, 0.01091, 0.9977, 0.01091, 0.996, 0.0126, 0.996, 0.0126, 0.9977, 0.01091, 0.9977, 0.01091, 0.996, 0.0126, 0.996, 0.0126, 0.9977, 0.01091, 0.9977, 0.01091, 0.996, 0.0126, 0.996, 0.0126, 0.9977, 0.01091, 0.9977, 0.01091, 0.996, 0.0126, 0.996, 0.0126, 0.9977, 0.01091, 0.9977, 0.01091, 0.996, 0.0126, 0.996, 0.0126, 0.9977, 0.01091, 0.9977, 0.01091, 0.996, 0.0126, 0.996, 0.0126, 0.9977, 0.01091, 0.9977, 0.01091, 0.996, 0.0126, 0.996, 0.0126, 0.9977, 0.01091, 0.9977, 0.01091, 0.996, 0.0126, 0.996, 0.0126, 0.9977, 0.01091, 0.9977, 0.01091, 0.996, 0.0126, 0.996, 0.0126, 0.9977, 0.01091, 0.9977, 0.01091, 0.996, 0.0126, 0.996, 0.0126, 0.9977, 0.01091, 0.9977, 0.01091, 0.996, 0.0126, 0.996, 0.0126, 0.9977, 0.01091, 0.9977, 0.01091, 0.996, 0.0126, 0.996, 0.0126, 0.9977, 0.01091, 0.9977, 0.01091, 0.996, 0.0126, 0.996, 0.0126, 0.9977, 0.01091, 0.9977, 0.01091, 0.996, 0.0126, 0.996, 0.0126, 0.9977, 0.01091, 0.9977, 0.01091, 0.996, 0.0126, 0.996, 0.0126, 0.9977, 0.01091, 0.9977, 0.01091, 0.996, 0.0126, 0.996, 0.0126, 0.9977, 0.01091, 0.9977, 0.01091, 0.996, 0.0126, 0.996, 0.0126, 0.9977, 0.01091, 0.9977, 0.01091, 0.996, 0.0126, 0.996, 0.0126, 0.9977, 0.01091, 0.9977, 0.01091, 0.996, 0.0126, 0.996, 0.0126, 0.9977, 0.01091, 0.9977, 0.01091, 0.996, 0.0126, 0.996, 0.0126, 0.9977, 0.01091, 0.9977, 0.01091, 0.996, 0.0126, 0.996, 0.0126, 0.9977, 0.01091, 0.9977, 0.01091, 0.996, 0.0126, 0.996, 0.0126, 0.9977, 0.01091, 0.9977, 0.01091, 0.996, 0.0126, 0.996, 0.0126, 0.9977, 0.01091, 0.9977, 0.01091, 0.996, 0.0126, 0.996, 0.0126, 0.9977, 0.01091, 0.9977, 0.01091, 0.996, 0.0126, 0.996, 0.0126, 0.9977, 0.01091, 0.9977, 0.01091, 0.996, 0.0126, 0.996, 0.0126, 0.9977, 0.01091, 0.9977, 0.01091, 0.996, 0.0126, 0.996, 0.0126, 0.9977, 0.01091, 0.9977, 0.01091, 0.996, 0.0126, 0.996, 0.0126, 0.9977, 0.01091, 0.9977, 0.01091, 0.996, 0.0126, 0.996, 0.0126, 0.9977, 0.01091, 0.9977, 0.01091, 0.996, 0.0126, 0.996, 0.0126, 0.9977, 0.01091, 0.9977, 0.01091, 0.996, 0.0126, 0.996, 0.0126, 0.9977, 0.01091, 0.9977, 0.01091, 0.996, 0.0126, 0.996, 0.0126, 0.9977, 0.01091, 0.9977, 0.01091, 0.996, 0.0126, 0.996, 0.0126, 0.9977, 0.01091, 0.9977, 0.01091, 0.996, 0.0126, 0.996, 0.0126, 0.9977, 0.01091, 0.9977, 0.01091, 0.996, 0.0126, 0.996, 0.0126, 0.9977, 0.01091, 0.9977, 0.01091, 0.996, 0.0126, 0.996, 0.0126, 0.9977, 0.01091, 0.9977, 0.01091, 0.996, 0.0126, 0.996, 0.0126, 0.9977, 0.01091, 0.9977, 0.01091, 0.996, 0.0126, 0.996, 0.0126, 0.9977, 0.01091, 0.9977, 0.01091, 0.996, 0.0126, 0.996, 0.0126, 0.9977, 0.01091, 0.9977, 0.01091, 0.996, 0.0126, 0.996, 0.0126, 0.9977, 0.01091, 0.9977, 0.01091, 0.996, 0.0126, 0.996, 0.0126, 0.9977, 0.01091, 0.9977, 0.01091, 0.996, 0.0126, 0.996, 0.0126, 0.9977, 0.01091, 0.9977, 0.01091, 0.996, 0.0126, 0.996, 0.0126, 0.9977, 0.01091, 0.9977, 0.01091, 0.996, 0.0126, 0.996, 0.0126, 0.9977, 0.01091, 0.9977, 0.01091, 0.996, 0.0126, 0.996, 0.0126, 0.9977, 0.01091, 0.9977, 0.01091, 0.996, 0.0126, 0.996, 0.0126, 0.9977, 0.01091, 0.9977, 0.01091, 0.996, 0.0126, 0.996, 0.0126, 0.9977, 0.01091, 0.9977, 0.01091, 0.996, 0.0126, 0.996, 0.0126, 0.9977, 0.01091, 0.9977, 0.01091, 0.996, 0.0126, 0.996, 0.0126, 0.9977, 0.01091, 0.9977, 0.01091, 0.996, 0.0126, 0.996, 0.0126, 0.9977, 0.01091, 0.9977, 0.01091, 0.996, 0.0126, 0.996, 0.0126, 0.9977, 0.01091, 0.9977, 0.01091, 0.996, 0.0126, 0.996, 0.0126, 0.9977, 0.01091, 0.9977, 0.01091, 0.996, 0.0126, 0.996, 0.0126, 0.9977, 0.01091, 0.9977, 0.01091, 0.996, 0.0126, 0.996, 0.0126, 0.9977, 0.01091, 0.9977, 0.01091, 0.996, 0.0126, 0.996, 0.0126, 0.9977, 0.01091, 0.9977, 0.01091, 0.996, 0.0126, 0.996, 0.0126, 0.9977, 0.01091, 0.9977, 0.01091, 0.996, 0.0126, 0.996, 0.0126, 0.9977, 0.01091, 0.9977, 0.01091, 0.996, 0.0126, 0.996, 0.0126, 0.9977, 0.01091, 0.9977, 0.01091, 0.996, 0.0126, 0.996, 0.0126, 0.9977, 0.01091, 0.9977, 0.01091, 0.996, 0.0126, 0.996, 0.0126, 0.9977, 0.01091, 0.9977, 0.01091, 0.996, 0.0126, 0.996, 0.0126, 0.9977, 0.01091, 0.9977, 0.01091, 0.996, 0.0126, 0.996, 0.0126, 0.9977, 0.01091, 0.9977, 0.01091, 0.996, 0.0126, 0.996, 0.0126, 0.9977, 0.01091, 0.9977, 0.01091, 0.996, 0.0126, 0.996, 0.0126, 0.9977, 0.01091, 0.9977, 0.01091, 0.996, 0.0126, 0.996, 0.0126, 0.9977, 0.01091, 0.9977, 0.01091, 0.996, 0.0126, 0.996, 0.0126, 0.9977, 0.01091, 0.9977, 0.01091, 0.996, 0.0126, 0.996, 0.0126, 0.9977, 0.01091, 0.9977, 0.01091, 0.996, 0.0126, 0.996, 0.0126, 0.9977, 0.01091, 0.9977, 0.01091, 0.996, 0.0126, 0.996, 0.0126, 0.9977, 0.01091, 0.9977, 0.01091, 0.996, 0.0126, 0.996, 0.0126, 0.9977, 0.01091, 0.9977, 0.01091, 0.996, 0.0126, 0.996, 0.0126, 0.9977, 0.01091, 0.9977, 0.01091, 0.996, 0.0126, 0.996, 0.0126, 0.9977, 0.01091, 0.9977, 0.01091, 0.996, 0.0126, 0.996, 0.0126, 0.9977, 0.01091, 0.9977, 0.01091, 0.996, 0.0126, 0.996, 0.0126, 0.9977, 0.01091, 0.9977, 0.01091, 0.996, 0.0126, 0.996, 0.0126, 0.9977, 0.01091, 0.9977, 0.01091, 0.996, 0.0126, 0.996, 0.0126, 0.9977, 0.01091, 0.9977, 0.01091, 0.996, 0.0126, 0.996, 0.0126, 0.9977, 0.01091, 0.9977, 0.01091, 0.996, 0.0126, 0.996, 0.0126, 0.9977, 0.01091, 0.9977, 0.01091, 0.996, 0.0126, 0.996, 0.0126, 0.9977, 0.01091, 0.9977, 0.01091, 0.996, 0.0126, 0.996, 0.0126, 0.9977, 0.01091, 0.9977, 0.01091, 0.996, 0.0126, 0.996, 0.0126, 0.9977, 0.01091, 0.9977, 0.01091, 0.996, 0.0126, 0.996, 0.0126, 0.9977, 0.01091, 0.9977, 0.01091, 0.996, 0.0126, 0.996])
me_cube_004.materials.append(mat_omnimat)
me_cube_004.use_remesh_preserve_volume = False
me_cube_004.use_remesh_preserve_attributes = False
me_cube_004.use_mirror_vertex_groups = False
me_cube_004.update()
me_cube_003 = bpy.data.meshes.new('Cube.003')
me_cube_003.from_pydata([(-0.05283, -0.01222, 0.0525), (-0.07442, -0.02013, 0.09677), (-0.05283, 0.01222, 0.0525), (-0.07442, 0.02013, 0.09677), (-0.02144, -0.01222, 0.06393), (-0.02272, -0.02013, 0.1156), (-0.02144, 0.01222, 0.06393), (-0.02272, 0.02013, 0.1156), (-0.02763, 0.01222, -0.01669), (-0.02763, -0.01222, -0.01669), (0.00376, 0.01222, -0.005256), (0.00376, -0.01222, -0.005256), (0.01585, 0.01222, -0.07229), (0.01585, -0.01222, -0.07229), (0.04724, 0.01222, -0.06086), (0.04724, -0.01222, -0.06086), (0.05519, 0.008484, -0.09083), (0.05519, -0.008484, -0.09083), (0.07699, 0.008484, -0.08289), (0.07699, -0.008484, -0.08289)], [], [(0, 1, 3, 2), (2, 3, 7, 6), (6, 7, 5, 4), (4, 5, 1, 0), (2, 6, 10, 8), (7, 3, 1, 5), (11, 9, 13, 15), (0, 2, 8, 9), (6, 4, 11, 10), (4, 0, 9, 11), (14, 15, 19, 18), (8, 10, 14, 12), (10, 11, 15, 14), (9, 8, 12, 13), (16, 18, 19, 17), (13, 12, 16, 17), (15, 13, 17, 19), (12, 14, 18, 16)])
_uv = me_cube_003.uv_layers.new(name='UVMap')
_uv.uv.foreach_set('vector', [0.0126, 0.9977, 0.01091, 0.9977, 0.01091, 0.996, 0.0126, 0.996, 0.0126, 0.9977, 0.01091, 0.9977, 0.01091, 0.996, 0.0126, 0.996, 0.0126, 0.9977, 0.01091, 0.9977, 0.01091, 0.996, 0.0126, 0.996, 0.0126, 0.9977, 0.01091, 0.9977, 0.01091, 0.996, 0.0126, 0.996, 0.0126, 0.9977, 0.01091, 0.9977, 0.01091, 0.996, 0.0126, 0.996, 0.0126, 0.9977, 0.01091, 0.9977, 0.01091, 0.996, 0.0126, 0.996, 0.0126, 0.9977, 0.01091, 0.9977, 0.01091, 0.996, 0.0126, 0.996, 0.0126, 0.9977, 0.01091, 0.9977, 0.01091, 0.996, 0.0126, 0.996, 0.0126, 0.9977, 0.01091, 0.9977, 0.01091, 0.996, 0.0126, 0.996, 0.0126, 0.9977, 0.01091, 0.9977, 0.01091, 0.996, 0.0126, 0.996, 0.0126, 0.9977, 0.01091, 0.9977, 0.01091, 0.996, 0.0126, 0.996, 0.0126, 0.9977, 0.01091, 0.9977, 0.01091, 0.996, 0.0126, 0.996, 0.0126, 0.9977, 0.01091, 0.9977, 0.01091, 0.996, 0.0126, 0.996, 0.0126, 0.9977, 0.01091, 0.9977, 0.01091, 0.996, 0.0126, 0.996, 0.0126, 0.9977, 0.01091, 0.9977, 0.01091, 0.996, 0.0126, 0.996, 0.0126, 0.9977, 0.01091, 0.9977, 0.01091, 0.996, 0.0126, 0.996, 0.0126, 0.9977, 0.01091, 0.9977, 0.01091, 0.996, 0.0126, 0.996, 0.0126, 0.9977, 0.01091, 0.9977, 0.01091, 0.996, 0.0126, 0.996])
me_cube_003.materials.append(mat_omnimat)
me_cube_003.use_remesh_preserve_volume = False
me_cube_003.use_remesh_preserve_attributes = False
me_cube_003.use_mirror_vertex_groups = False
me_cube_003.update()
me_cube_000 = bpy.data.meshes.new('Cube.000')
me_cube_000.from_pydata([(0.09303, -0.05137, 0.04449), (0.09303, 0.05137, 0.04449), (-0.107, 0.05137, -0.005423), (-0.107, -0.05137, -0.005423), (0.2475, -0.05137, 0.05122), (-0.2335, -0.05137, -0.09029), (-0.2335, 0.05137, -0.09029), (0.2475, 0.05137, 0.05122), (0.09615, -0.05137, 0.03411), (0.09615, 0.05137, 0.03411), (-0.1038, 0.05137, -0.0158), (-0.1038, -0.05137, -0.0158), (0.2506, -0.05137, 0.04083), (-0.2304, -0.05137, -0.1007), (-0.2304, 0.05137, -0.1007), (0.2506, 0.05137, 0.04083)], [], [(1, 2, 3, 0), (2, 6, 5, 3), (7, 1, 0, 4), (9, 8, 11, 10), (10, 11, 13, 14), (15, 12, 8, 9), (0, 8, 12, 4), (6, 14, 13, 5), (3, 11, 8, 0), (5, 13, 11, 3), (1, 9, 10, 2), (4, 12, 15, 7), (7, 15, 9, 1), (2, 10, 14, 6)])
_uv = me_cube_000.uv_layers.new(name='UVMap')
_uv.uv.foreach_set('vector', [0.01215, 0.9968, 0.01215, 0.9968, 0.01215, 0.9968, 0.01215, 0.9968, 0.01215, 0.9968, 0.01215, 0.9968, 0.01215, 0.9968, 0.01215, 0.9968, 0.01215, 0.9968, 0.01215, 0.9968, 0.01215, 0.9968, 0.01215, 0.9968, 0.01215, 0.9968, 0.01215, 0.9968, 0.01215, 0.9968, 0.01215, 0.9968, 0.01215, 0.9968, 0.01215, 0.9968, 0.01215, 0.9968, 0.01215, 0.9968, 0.01215, 0.9968, 0.01215, 0.9968, 0.01215, 0.9968, 0.01215, 0.9968, 0.01215, 0.9968, 0.01215, 0.9968, 0.01215, 0.9968, 0.01215, 0.9968, 0.01215, 0.9968, 0.01215, 0.9968, 0.01215, 0.9968, 0.01215, 0.9968, 0.01215, 0.9968, 0.01215, 0.9968, 0.01215, 0.9968, 0.01215, 0.9968, 0.01215, 0.9968, 0.01215, 0.9968, 0.01215, 0.9968, 0.01215, 0.9968, 0.01215, 0.9968, 0.01215, 0.9968, 0.01215, 0.9968, 0.01215, 0.9968, 0.01215, 0.9968, 0.01215, 0.9968, 0.01215, 0.9968, 0.01215, 0.9968, 0.01215, 0.9968, 0.01215, 0.9968, 0.01215, 0.9968, 0.01215, 0.9968, 0.01215, 0.9968, 0.01215, 0.9968, 0.01215, 0.9968, 0.01215, 0.9968])
me_cube_000.materials.append(mat_omnimat)
me_cube_000.use_remesh_preserve_volume = False
me_cube_000.use_remesh_preserve_attributes = False
me_cube_000.use_mirror_vertex_groups = False
me_cube_000.update()
me_cube_006 = bpy.data.meshes.new('Cube.006')
me_cube_006.from_pydata([(-0.06599, -0.01985, -0.08956), (-0.06599, -0.01985, 0.08956), (-0.06599, 0.01985, -0.08956), (-0.06599, 0.01985, 0.08956), (0.06599, -0.01985, -0.08956), (0.06599, -0.01985, 0.08956), (0.06599, 0.01985, -0.08956), (0.06599, 0.01985, 0.08956), (-2.42, -0.1305, -0.5633), (-2.42, -0.1738, -0.5008), (-2.42, -0.1738, -0.1241), (-2.42, -0.1305, -0.06154), (-2.42, 0.1738, -0.5008), (-2.42, 0.1305, -0.5633), (-2.42, 0.1305, -0.06154), (-2.42, 0.1738, -0.1241), (0.1191, -0.1738, -0.5008), (0.1191, -0.1305, -0.5633), (0.1191, -0.1305, -0.06154), (0.1191, -0.1738, -0.1241), (0.1191, 0.1305, -0.5633), (0.1191, 0.1738, -0.5008), (0.1191, 0.1738, -0.1241), (0.1191, 0.1305, -0.06154), (-2.42, 0.1091, -0.5222), (-2.42, 0.1454, -0.4699), (-2.42, 0.1454, -0.155), (-2.42, 0.1091, -0.1026), (-2.42, -0.1454, -0.4699), (-2.42, -0.1091, -0.5222), (-2.42, -0.1091, -0.1026), (-2.42, -0.1454, -0.155), (-2.139, 0.1091, -0.5222), (-2.139, 0.1454, -0.4699), (-2.139, 0.1454, -0.155), (-2.139, 0.1091, -0.1026), (-2.139, -0.1454, -0.4699), (-2.139, -0.1091, -0.5222), (-2.139, -0.1091, -0.1026), (-2.139, -0.1454, -0.155), (-2.42, 0.131, -0.4838), (-2.42, -0.131, -0.4838), (-2.4, 0.131, -0.4885), (-2.4, -0.131, -0.4885), (-2.384, 0.131, -0.5016), (-2.384, -0.131, -0.5016), (-2.375, 0.131, -0.5204), (-2.375, -0.131, -0.5204), (-2.375, 0.131, -0.5413), (-2.375, -0.131, -0.5413), (-2.384, 0.131, -0.5602), (-2.384, -0.131, -0.5602), (-2.4, 0.131, -0.5733), (-2.4, -0.131, -0.5733), (-2.42, 0.131, -0.5779), (-2.42, -0.131, -0.5779), (-2.441, 0.131, -0.5733), (-2.441, -0.131, -0.5733), (-2.457, 0.131, -0.5602), (-2.457, -0.131, -0.5602), (-2.466, 0.131, -0.5413), (-2.466, -0.131, -0.5413), (-2.466, 0.131, -0.5204), (-2.466, -0.131, -0.5204), (-2.457, 0.131, -0.5016), (-2.457, -0.131, -0.5016), (-2.441, 0.131, -0.4885), (-2.441, -0.131, -0.4885), (0.9977, -0.05404, -0.48), (0.9571, -0.02376, -0.48), (0.9571, -0.02376, -0.1986), (0.9977, -0.05404, -0.1986), (0.9571, 0.02376, -0.48), (0.9977, 0.05404, -0.48), (0.9977, 0.05404, -0.1986), (0.9571, 0.02376, -0.1986), (1.102, -0.02376, -0.48), (1.061, -0.05404, -0.48), (1.061, -0.05404, -0.1986), (1.102, -0.02376, -0.1986), (1.061, 0.05404, -0.48), (1.102, 0.02376, -0.48), (1.102, 0.02376, -0.1986), (1.061, 0.05404, -0.1986), (0.9787, -0.01669, -0.5017), (1.007, -0.03796, -0.5017), (1.007, 0.03796, -0.5017), (0.9787, 0.01669, -0.5017), (1.08, 0.01669, -0.5017), (1.052, 0.03796, -0.5017), (1.052, -0.03796, -0.5017), (1.08, -0.01669, -0.5017), (1.009, -0.006685, -0.5116), (1.021, -0.01521, -0.5116), (1.021, 0.01521, -0.5116), (1.009, 0.006685, -0.5116), (1.05, 0.006685, -0.5116), (1.038, 0.01521, -0.5116), (1.038, -0.01521, -0.5116), (1.05, -0.006685, -0.5116), (-2.407, 0.09055, -0.4132), (-2.12, 0.09055, -0.4132), (-2.407, 0.07842, -0.4585), (-2.12, 0.07842, -0.4585), (-2.407, 0.04527, -0.4916), (-2.12, 0.04527, -0.4916), (-2.407, -3.958e-09, -0.5038), (-2.12, -3.958e-09, -0.5038), (-2.407, -0.04527, -0.4916), (-2.12, -0.04527, -0.4916), (-2.407, -0.07842, -0.4585), (-2.12, -0.07842, -0.4585), (-2.407, -0.09055, -0.4132), (-2.12, -0.09055, -0.4132), (-2.407, -0.07842, -0.368), (-2.12, -0.07842, -0.368), (-2.407, -0.04527, -0.3348), (-2.12, -0.04527, -0.3348), (-2.407, -4.21e-08, -0.3227), (-2.12, -4.21e-08, -0.3227), (-2.407, 0.04527, -0.3348), (-2.12, 0.04527, -0.3348), (-2.407, 0.07842, -0.368), (-2.12, 0.07842, -0.368), (-2.407, 0.07476, -0.4132), (-2.407, 0.06475, -0.4506), (-2.407, 0.03738, -0.478), (-2.407, -5.777e-09, -0.488), (-2.407, -0.03738, -0.478), (-2.407, -0.06475, -0.4506), (-2.407, -0.07476, -0.4132), (-2.407, -0.06475, -0.3758), (-2.407, -0.03738, -0.3485), (-2.407, -3.727e-08, -0.3385), (-2.407, 0.03738, -0.3485), (-2.407, 0.06475, -0.3758), (-2.153, 0.07476, -0.4132), (-2.153, 0.06475, -0.4506), (-2.153, 0.03738, -0.478), (-2.153, -5.777e-09, -0.488), (-2.153, -0.03738, -0.478), (-2.153, -0.06475, -0.4506), (-2.153, -0.07476, -0.4132), (-2.153, -0.06475, -0.3758), (-2.153, -0.03738, -0.3485), (-2.153, -3.727e-08, -0.3385), (-2.153, 0.03738, -0.3485), (-2.153, 0.06475, -0.3758), (-2.407, 0.09055, -0.2135), (-2.116, 0.09055, -0.2135), (-2.407, 0.07842, -0.2588), (-2.116, 0.07842, -0.2588), (-2.407, 0.04527, -0.2919), (-2.116, 0.04527, -0.2919), (-2.407, -3.958e-09, -0.3041), (-2.116, -3.958e-09, -0.3041), (-2.407, -0.04527, -0.2919), (-2.116, -0.04527, -0.2919), (-2.407, -0.07842, -0.2588), (-2.116, -0.07842, -0.2588), (-2.407, -0.09055, -0.2135), (-2.116, -0.09055, -0.2135), (-2.407, -0.07842, -0.1682), (-2.116, -0.07842, -0.1682), (-2.407, -0.04527, -0.1351), (-2.116, -0.04527, -0.1351), (-2.407, -4.21e-08, -0.123), (-2.116, -4.21e-08, -0.123), (-2.407, 0.04527, -0.1351), (-2.116, 0.04527, -0.1351), (-2.407, 0.07842, -0.1682), (-2.116, 0.07842, -0.1682), (-2.407, 0.07476, -0.2135), (-2.407, 0.06475, -0.2509), (-2.407, 0.03738, -0.2783), (-2.407, -5.777e-09, -0.2883), (-2.407, -0.03738, -0.2783), (-2.407, -0.06475, -0.2509), (-2.407, -0.07476, -0.2135), (-2.407, -0.06475, -0.1761), (-2.407, -0.03738, -0.1488), (-2.407, -3.727e-08, -0.1388), (-2.407, 0.03738, -0.1488), (-2.407, 0.06475, -0.1761), (-2.153, 0.07476, -0.2135), (-2.153, 0.06475, -0.2509), (-2.153, 0.03738, -0.2783), (-2.153, -5.777e-09, -0.2883), (-2.153, -0.03738, -0.2783), (-2.153, -0.06475, -0.2509), (-2.153, -0.07476, -0.2135), (-2.153, -0.06475, -0.1761), (-2.153, -0.03738, -0.1488), (-2.153, -3.727e-08, -0.1388), (-2.153, 0.03738, -0.1488), (-2.153, 0.06475, -0.1761)], [], [(0, 1, 3, 2), (2, 3, 7, 6), (6, 7, 5, 4), (4, 5, 1, 0), (2, 6, 4, 0), (7, 3, 1, 5), (16, 19, 10, 9), (20, 21, 22, 23, 18, 19, 16, 17), (23, 14, 11, 18), (10, 11, 30, 31), (12, 15, 22, 21), (20, 13, 12, 21), (14, 23, 22, 15), (8, 17, 16, 9), (18, 11, 10, 19), (13, 20, 17, 8), (27, 26, 34, 35), (11, 14, 27, 30), (8, 9, 28, 29), (14, 15, 26, 27), (12, 13, 24, 25), (15, 12, 25, 26), (9, 10, 31, 28), (13, 8, 29, 24), (37, 36, 39, 38, 35, 34, 33, 32), (30, 27, 35, 38), (24, 29, 37, 32), (29, 28, 36, 37), (25, 24, 32, 33), (26, 25, 33, 34), (28, 31, 39, 36), (31, 30, 38, 39), (40, 41, 43, 42), (42, 43, 45, 44), (44, 45, 47, 46), (46, 47, 49, 48), (48, 49, 51, 50), (50, 51, 53, 52), (52, 53, 55, 54), (54, 55, 57, 56), (56, 57, 59, 58), (58, 59, 61, 60), (60, 61, 63, 62), (62, 63, 65, 64), (43, 41, 67, 65, 63, 61, 59, 57, 55, 53, 51, 49, 47, 45), (64, 65, 67, 66), (66, 67, 41, 40), (40, 42, 44, 46, 48, 50, 52, 54, 56, 58, 60, 62, 64, 66), (77, 78, 71, 68), (81, 82, 79, 76), (82, 83, 74, 75, 70, 71, 78, 79), (69, 70, 75, 72), (73, 74, 83, 80), (68, 71, 70, 69), (74, 73, 72, 75), (82, 81, 80, 83), (78, 77, 76, 79), (69, 72, 87, 84), (91, 90, 98, 99), (76, 77, 90, 91), (80, 81, 88, 89), (77, 68, 85, 90), (73, 80, 89, 86), (72, 73, 86, 87), (68, 69, 84, 85), (81, 76, 91, 88), (95, 94, 97, 96, 99, 98, 93, 92), (87, 86, 94, 95), (88, 91, 99, 96), (84, 87, 95, 92), (89, 88, 96, 97), (85, 84, 92, 93), (90, 85, 93, 98), (86, 89, 97, 94), (100, 101, 103, 102), (102, 103, 105, 104), (104, 105, 107, 106), (106, 107, 109, 108), (108, 109, 111, 110), (110, 111, 113, 112), (112, 113, 115, 114), (114, 115, 117, 116), (116, 117, 119, 118), (118, 119, 121, 120), (120, 121, 123, 122), (122, 123, 101, 100), (108, 110, 129, 128), (135, 124, 136, 147), (106, 108, 128, 127), (122, 100, 124, 135), (100, 102, 125, 124), (104, 106, 127, 126), (120, 122, 135, 134), (102, 104, 126, 125), (118, 120, 134, 133), (116, 118, 133, 132), (114, 116, 132, 131), (112, 114, 131, 130), (110, 112, 130, 129), (136, 137, 138, 139, 140, 141, 142, 143, 144, 145, 146, 147), (125, 126, 138, 137), (132, 133, 145, 144), (129, 130, 142, 141), (126, 127, 139, 138), (133, 134, 146, 145), (130, 131, 143, 142), (127, 128, 140, 139), (134, 135, 147, 146), (124, 125, 137, 136), (131, 132, 144, 143), (128, 129, 141, 140), (148, 149, 151, 150), (150, 151, 153, 152), (152, 153, 155, 154), (154, 155, 157, 156), (156, 157, 159, 158), (158, 159, 161, 160), (160, 161, 163, 162), (162, 163, 165, 164), (164, 165, 167, 166), (166, 167, 169, 168), (168, 169, 171, 170), (170, 171, 149, 148), (156, 158, 177, 176), (183, 172, 184, 195), (154, 156, 176, 175), (170, 148, 172, 183), (148, 150, 173, 172), (152, 154, 175, 174), (168, 170, 183, 182), (150, 152, 174, 173), (166, 168, 182, 181), (164, 166, 181, 180), (162, 164, 180, 179), (160, 162, 179, 178), (158, 160, 178, 177), (184, 185, 186, 187, 188, 189, 190, 191, 192, 193, 194, 195), (173, 174, 186, 185), (180, 181, 193, 192), (177, 178, 190, 189), (174, 175, 187, 186), (181, 182, 194, 193), (178, 179, 191, 190), (175, 176, 188, 187), (182, 183, 195, 194), (172, 173, 185, 184), (179, 180, 192, 191), (176, 177, 189, 188)])
_uv = me_cube_006.uv_layers.new(name='UVMap')
_uv.uv.foreach_set('vector', [0.004128, 0.9977, 0.004128, 0.9977, 0.004128, 0.9977, 0.004128, 0.9977, 0.004128, 0.9977, 0.004128, 0.9977, 0.004128, 0.9977, 0.004128, 0.9977, 0.004128, 0.9977, 0.004128, 0.9977, 0.004128, 0.9977, 0.004128, 0.9977, 0.004128, 0.9977, 0.004128, 0.9977, 0.004128, 0.9977, 0.004128, 0.9977, 0.004128, 0.9977, 0.004128, 0.9977, 0.004128, 0.9977, 0.004128, 0.9977, 0.004128, 0.9977, 0.004128, 0.9977, 0.004128, 0.9977, 0.004128, 0.9977, 0.08946, 0.4959, 0.08946, 0.4959, 0.08946, 0.4959, 0.08946, 0.4959, 0.08946, 0.4959, 0.08946, 0.4959, 0.08946, 0.4959, 0.08946, 0.4959, 0.08946, 0.4959, 0.08946, 0.4959, 0.08946, 0.4959, 0.08946, 0.4959, 0.08946, 0.4959, 0.08946, 0.4959, 0.08946, 0.4959, 0.08946, 0.4959, 0.08946, 0.4959, 0.08946, 0.4959, 0.08946, 0.4959, 0.08946, 0.4959, 0.08946, 0.4959, 0.08946, 0.4959, 0.08946, 0.4959, 0.08946, 0.4959, 0.08946, 0.4959, 0.08946, 0.4959, 0.08946, 0.4959, 0.08946, 0.4959, 0.08946, 0.4959, 0.08946, 0.4959, 0.08946, 0.4959, 0.08946, 0.4959, 0.08946, 0.4959, 0.08946, 0.4959, 0.08946, 0.4959, 0.08946, 0.4959, 0.08946, 0.4959, 0.08946, 0.4959, 0.08946, 0.4959, 0.08946, 0.4959, 0.08946, 0.4959, 0.08946, 0.4959, 0.08946, 0.4959, 0.08946, 0.4959, 0.08946, 0.4959, 0.08946, 0.4959, 0.08946, 0.4959, 0.08946, 0.4959, 0.08946, 0.4959, 0.08946, 0.4959, 0.08946, 0.4959, 0.08946, 0.4959, 0.08946, 0.4959, 0.08946, 0.4959, 0.08946, 0.4959, 0.08946, 0.4959, 0.08946, 0.4959, 0.08946, 0.4959, 0.08946, 0.4959, 0.08946, 0.4959, 0.08946, 0.4959, 0.08946, 0.4959, 0.08946, 0.4959, 0.08946, 0.4959, 0.08946, 0.4959, 0.08946, 0.4959, 0.08946, 0.4959, 0.08946, 0.4959, 0.08946, 0.4959, 0.08946, 0.4959, 0.08946, 0.4959, 0.08946, 0.4959, 0.08946, 0.4959, 0.08946, 0.4959, 0.08946, 0.4959, 0.08946, 0.4959, 0.08946, 0.4959, 0.08946, 0.4959, 0.08946, 0.4959, 0.08946, 0.4959, 0.08946, 0.4959, 0.08946, 0.4959, 0.08946, 0.4959, 0.08946, 0.4959, 0.08946, 0.4959, 0.08946, 0.4959, 0.08946, 0.4959, 0.08946, 0.4959, 0.08946, 0.4959, 0.08946, 0.4959, 0.08946, 0.4959, 0.08946, 0.4959, 0.08946, 0.4959, 0.08946, 0.4959, 0.08946, 0.4959, 0.08946, 0.4959, 0.08946, 0.4959, 0.08946, 0.4959, 0.08946, 0.4959, 0.08946, 0.4959, 0.08946, 0.4959, 0.08946, 0.4959, 0.08946, 0.4959, 0.08946, 0.4959, 0.08946, 0.4959, 0.08946, 0.4959, 0.08946, 0.4959, 0.08946, 0.4959, 0.08946, 0.4959, 0.08946, 0.4959, 0.08946, 0.4959, 0.08946, 0.4959, 0.01153, 0.9965, 0.01153, 0.9965, 0.01153, 0.9965, 0.01153, 0.9965, 0.01153, 0.9965, 0.01153, 0.9965, 0.01153, 0.9965, 0.01153, 0.9965, 0.01153, 0.9965, 0.01153, 0.9965, 0.01153, 0.9965, 0.01153, 0.9965, 0.01153, 0.9965, 0.01153, 0.9965, 0.01153, 0.9965, 0.01153, 0.9965, 0.01153, 0.9965, 0.01153, 0.9965, 0.01153, 0.9965, 0.01153, 0.9965, 0.01153, 0.9965, 0.01153, 0.9965, 0.01153, 0.9965, 0.01153, 0.9965, 0.01153, 0.9965, 0.01153, 0.9965, 0.01153, 0.9965, 0.01153, 0.9965, 0.01153, 0.9965, 0.01153, 0.9965, 0.01153, 0.9965, 0.01153, 0.9965, 0.01153, 0.9965, 0.01153, 0.9965, 0.01153, 0.9965, 0.01153, 0.9965, 0.01153, 0.9965, 0.01153, 0.9965, 0.01153, 0.9965, 0.01153, 0.9965, 0.01153, 0.9965, 0.01153, 0.9965, 0.01153, 0.9965, 0.01153, 0.9965, 0.01153, 0.9965, 0.01153, 0.9965, 0.01153, 0.9965, 0.01153, 0.9965, 0.01153, 0.9965, 0.01153, 0.9965, 0.01153, 0.9965, 0.01153, 0.9965, 0.01153, 0.9965, 0.01153, 0.9965, 0.01153, 0.9965, 0.01153, 0.9965, 0.01153, 0.9965, 0.01153, 0.9965, 0.01153, 0.9965, 0.01153, 0.9965, 0.01153, 0.9965, 0.01153, 0.9965, 0.01153, 0.9965, 0.01153, 0.9965, 0.01153, 0.9965, 0.01153, 0.9965, 0.01153, 0.9965, 0.01153, 0.9965, 0.01153, 0.9965, 0.01153, 0.9965, 0.01153, 0.9965, 0.01153, 0.9965, 0.01153, 0.9965, 0.01153, 0.9965, 0.01153, 0.9965, 0.01153, 0.9965, 0.01153, 0.9965, 0.01153, 0.9965, 0.01153, 0.9965, 0.01153, 0.9965, 0.01153, 0.9965, 0.01153, 0.9965, 0.01153, 0.9965, 0.01153, 0.9965, 0.02599, 0.9965, 0.02599, 0.9965, 0.02599, 0.9965, 0.02599, 0.9965, 0.02599, 0.9965, 0.02599, 0.9965, 0.02599, 0.9965, 0.02599, 0.9965, 0.02599, 0.9965, 0.02599, 0.9965, 0.02599, 0.9965, 0.02599, 0.9965, 0.02599, 0.9965, 0.02599, 0.9965, 0.02599, 0.9965, 0.02599, 0.9965, 0.02599, 0.9965, 0.02599, 0.9965, 0.02599, 0.9965, 0.02599, 0.9965, 0.02599, 0.9965, 0.02599, 0.9965, 0.02599, 0.9965, 0.02599, 0.9965, 0.02599, 0.9965, 0.02599, 0.9965, 0.02599, 0.9965, 0.02599, 0.9965, 0.02599, 0.9965, 0.02599, 0.9965, 0.02599, 0.9965, 0.02599, 0.9965, 0.02599, 0.9965, 0.02599, 0.9965, 0.02599, 0.9965, 0.02599, 0.9965, 0.02599, 0.9965, 0.02599, 0.9965, 0.02599, 0.9965, 0.02599, 0.9965, 0.02599, 0.9965, 0.02599, 0.9965, 0.02599, 0.9965, 0.02599, 0.9965, 0.02599, 0.9965, 0.02599, 0.9965, 0.02599, 0.9965, 0.02599, 0.9965, 0.02599, 0.9965, 0.02599, 0.9965, 0.02599, 0.9965, 0.02599, 0.9965, 0.02599, 0.9965, 0.02599, 0.9965, 0.02599, 0.9965, 0.02599, 0.9965, 0.02599, 0.9965, 0.02599, 0.9965, 0.02599, 0.9965, 0.02599, 0.9965, 0.02599, 0.9965, 0.02599, 0.9965, 0.02599, 0.9965, 0.02599, 0.9965, 0.02599, 0.9965, 0.02599, 0.9965, 0.02599, 0.9965, 0.02599, 0.9965, 0.02599, 0.9965, 0.02599, 0.9965, 0.02599, 0.9965, 0.02599, 0.9965, 0.02599, 0.9965, 0.02599, 0.9965, 0.02599, 0.9965, 0.02599, 0.9965, 0.02599, 0.9965, 0.02599, 0.9965, 0.02599, 0.9965, 0.02599, 0.9965, 0.02599, 0.9965, 0.02599, 0.9965, 0.02599, 0.9965, 0.02599, 0.9965, 0.02599, 0.9965, 0.02599, 0.9965, 0.02599, 0.9965, 0.02599, 0.9965, 0.02599, 0.9965, 0.02599, 0.9965, 0.02599, 0.9965, 0.02599, 0.9965, 0.02599, 0.9965, 0.02599, 0.9965, 0.02599, 0.9965, 0.02599, 0.9965, 0.02599, 0.9965, 0.02599, 0.9965, 0.02599, 0.9965, 0.02599, 0.9965, 0.02599, 0.9965, 0.02599, 0.9965, 0.02599, 0.9965, 0.02599, 0.9965, 0.02599, 0.9965, 0.02599, 0.9965, 0.02599, 0.9965, 0.02599, 0.9965, 0.02599, 0.9965, 0.02599, 0.9965, 0.02599, 0.9965, 0.02599, 0.9965, 0.01153, 0.9965, 0.01153, 0.9965, 0.01153, 0.9965, 0.01153, 0.9965, 0.01153, 0.9965, 0.01153, 0.9965, 0.01153, 0.9965, 0.01153, 0.9965, 0.01153, 0.9965, 0.01153, 0.9965, 0.01153, 0.9965, 0.01153, 0.9965, 0.01153, 0.9965, 0.01153, 0.9965, 0.01153, 0.9965, 0.01153, 0.9965, 0.01153, 0.9965, 0.01153, 0.9965, 0.01153, 0.9965, 0.01153, 0.9965, 0.01153, 0.9965, 0.01153, 0.9965, 0.01153, 0.9965, 0.01153, 0.9965, 0.01153, 0.9965, 0.01153, 0.9965, 0.01153, 0.9965, 0.01153, 0.9965, 0.01153, 0.9965, 0.01153, 0.9965, 0.01153, 0.9965, 0.01153, 0.9965, 0.01153, 0.9965, 0.01153, 0.9965, 0.01153, 0.9965, 0.01153, 0.9965, 0.01153, 0.9965, 0.01153, 0.9965, 0.01153, 0.9965, 0.01153, 0.9965, 0.01153, 0.9965, 0.01153, 0.9965, 0.01153, 0.9965, 0.01153, 0.9965, 0.01153, 0.9965, 0.01153, 0.9965, 0.01153, 0.9965, 0.01153, 0.9965, 0.01153, 0.9965, 0.01153, 0.9965, 0.01153, 0.9965, 0.01153, 0.9965, 0.01153, 0.9965, 0.01153, 0.9965, 0.01153, 0.9965, 0.01153, 0.9965, 0.01153, 0.9965, 0.01153, 0.9965, 0.01153, 0.9965, 0.01153, 0.9965, 0.01153, 0.9965, 0.01153, 0.9965, 0.01153, 0.9965, 0.01153, 0.9965, 0.01153, 0.9965, 0.01153, 0.9965, 0.01153, 0.9965, 0.01153, 0.9965, 0.01153, 0.9965, 0.01153, 0.9965, 0.01153, 0.9965, 0.01153, 0.9965, 0.01153, 0.9965, 0.01153, 0.9965, 0.01153, 0.9965, 0.01153, 0.9965, 0.01153, 0.9965, 0.01153, 0.9965, 0.01153, 0.9965, 0.01153, 0.9965, 0.01153, 0.9965, 0.01153, 0.9965, 0.01153, 0.9965, 0.01153, 0.9965, 0.01153, 0.9965, 0.01153, 0.9965, 0.01153, 0.9965, 0.01153, 0.9965, 0.01153, 0.9965, 0.01153, 0.9965, 0.01153, 0.9965, 0.01153, 0.9965, 0.01153, 0.9965, 0.01153, 0.9965, 0.01153, 0.9965, 0.01153, 0.9965, 0.01153, 0.9965, 0.01153, 0.9965, 0.01153, 0.9965, 0.01153, 0.9965, 0.01153, 0.9965, 0.01153, 0.9965, 0.01153, 0.9965, 0.01153, 0.9965, 0.01153, 0.9965, 0.01153, 0.9965, 0.01153, 0.9965, 0.01153, 0.9965, 0.01153, 0.9965, 0.01153, 0.9965, 0.01153, 0.9965, 0.01153, 0.9965, 0.01153, 0.9965, 0.01153, 0.9965, 0.01153, 0.9965, 0.01153, 0.9965, 0.01153, 0.9965, 0.01153, 0.9965, 0.01153, 0.9965, 0.01153, 0.9965, 0.01153, 0.9965, 0.01153, 0.9965, 0.01153, 0.9965, 0.01153, 0.9965, 0.01153, 0.9965, 0.01153, 0.9965, 0.01153, 0.9965, 0.01153, 0.9965, 0.01153, 0.9965, 0.01153, 0.9965, 0.01153, 0.9965, 0.01153, 0.9965, 0.01153, 0.9965, 0.01153, 0.9965, 0.01153, 0.9965, 0.01153, 0.9965, 0.01153, 0.9965, 0.01153, 0.9965, 0.01153, 0.9965, 0.01153, 0.9965, 0.01153, 0.9965, 0.01153, 0.9965, 0.01153, 0.9965, 0.01153, 0.9965, 0.01153, 0.9965, 0.01153, 0.9965, 0.01153, 0.9965, 0.01153, 0.9965, 0.01153, 0.9965, 0.01153, 0.9965, 0.01153, 0.9965, 0.01153, 0.9965, 0.01153, 0.9965, 0.01153, 0.9965, 0.01153, 0.9965, 0.01153, 0.9965, 0.01153, 0.9965, 0.01153, 0.9965, 0.01153, 0.9965, 0.01153, 0.9965, 0.01153, 0.9965, 0.01153, 0.9965, 0.01153, 0.9965, 0.01153, 0.9965, 0.01153, 0.9965, 0.01153, 0.9965, 0.01153, 0.9965, 0.01153, 0.9965, 0.01153, 0.9965, 0.01153, 0.9965, 0.01153, 0.9965, 0.01153, 0.9965, 0.01153, 0.9965, 0.01153, 0.9965, 0.01153, 0.9965, 0.01153, 0.9965, 0.01153, 0.9965, 0.01153, 0.9965, 0.01153, 0.9965, 0.01153, 0.9965, 0.01153, 0.9965, 0.01153, 0.9965, 0.01153, 0.9965, 0.01153, 0.9965, 0.01153, 0.9965, 0.01153, 0.9965, 0.01153, 0.9965, 0.01153, 0.9965, 0.01153, 0.9965, 0.01153, 0.9965, 0.01153, 0.9965, 0.01153, 0.9965, 0.01153, 0.9965, 0.01153, 0.9965, 0.01153, 0.9965, 0.01153, 0.9965, 0.01153, 0.9965, 0.01153, 0.9965, 0.01153, 0.9965, 0.01153, 0.9965, 0.01153, 0.9965, 0.01153, 0.9965, 0.01153, 0.9965, 0.01153, 0.9965, 0.01153, 0.9965, 0.01153, 0.9965, 0.01153, 0.9965, 0.01153, 0.9965, 0.01153, 0.9965, 0.01153, 0.9965, 0.01153, 0.9965, 0.01153, 0.9965, 0.01153, 0.9965, 0.01153, 0.9965, 0.01153, 0.9965, 0.01153, 0.9965, 0.01153, 0.9965, 0.01153, 0.9965, 0.01153, 0.9965, 0.01153, 0.9965, 0.01153, 0.9965, 0.01153, 0.9965, 0.01153, 0.9965, 0.01153, 0.9965, 0.01153, 0.9965, 0.01153, 0.9965, 0.01153, 0.9965, 0.01153, 0.9965, 0.01153, 0.9965, 0.01153, 0.9965, 0.01153, 0.9965, 0.01153, 0.9965, 0.01153, 0.9965, 0.01153, 0.9965, 0.01153, 0.9965, 0.01153, 0.9965, 0.01153, 0.9965, 0.01153, 0.9965, 0.01153, 0.9965, 0.01153, 0.9965, 0.01153, 0.9965, 0.01153, 0.9965, 0.01153, 0.9965, 0.01153, 0.9965, 0.01153, 0.9965, 0.01153, 0.9965, 0.01153, 0.9965, 0.01153, 0.9965, 0.01153, 0.9965, 0.01153, 0.9965, 0.01153, 0.9965, 0.01153, 0.9965, 0.01153, 0.9965, 0.01153, 0.9965, 0.01153, 0.9965, 0.01153, 0.9965, 0.01153, 0.9965, 0.01153, 0.9965, 0.01153, 0.9965, 0.01153, 0.9965, 0.01153, 0.9965, 0.01153, 0.9965, 0.01153, 0.9965, 0.01153, 0.9965, 0.01153, 0.9965, 0.01153, 0.9965, 0.01153, 0.9965, 0.01153, 0.9965, 0.01153, 0.9965, 0.01153, 0.9965, 0.01153, 0.9965, 0.01153, 0.9965, 0.01153, 0.9965, 0.01153, 0.9965, 0.01153, 0.9965, 0.01153, 0.9965, 0.01153, 0.9965, 0.01153, 0.9965, 0.01153, 0.9965, 0.01153, 0.9965, 0.01153, 0.9965, 0.01153, 0.9965, 0.01153, 0.9965, 0.01153, 0.9965, 0.01153, 0.9965, 0.01153, 0.9965, 0.01153, 0.9965, 0.01153, 0.9965, 0.01153, 0.9965, 0.01153, 0.9965, 0.01153, 0.9965, 0.01153, 0.9965, 0.01153, 0.9965, 0.01153, 0.9965, 0.01153, 0.9965, 0.01153, 0.9965, 0.01153, 0.9965, 0.01153, 0.9965, 0.01153, 0.9965, 0.01153, 0.9965, 0.01153, 0.9965, 0.01153, 0.9965, 0.01153, 0.9965, 0.01153, 0.9965, 0.01153, 0.9965, 0.01153, 0.9965, 0.01153, 0.9965, 0.01153, 0.9965, 0.01153, 0.9965, 0.01153, 0.9965, 0.01153, 0.9965, 0.01153, 0.9965])
me_cube_006.materials.append(mat_omnimat)
me_cube_006.use_remesh_preserve_volume = False
me_cube_006.use_remesh_preserve_attributes = False
me_cube_006.use_mirror_vertex_groups = False
me_cube_006.update()
arm_armature = bpy.data.armatures.new('Armature')  # bones are not reproduced

# ---- objects
ob_armature = bpy.data.objects.new('Armature', arm_armature)
ob_cube_000 = bpy.data.objects.new('Cube.000', me_cube_001)
ob_cube_004 = bpy.data.objects.new('Cube.004', me_cube_005)
ob_cube_001 = bpy.data.objects.new('Cube.001', me_cube_002)
ob_cube_003 = bpy.data.objects.new('Cube.003', me_cube_004)
ob_cube_002 = bpy.data.objects.new('Cube.002', me_cube_003)
ob_cube_007 = bpy.data.objects.new('Cube.007', me_cube_000)
ob_cube_005 = bpy.data.objects.new('Cube.005', me_cube_006)
ob_hemi = bpy.data.objects.new('Hemi', light_hemi)

# ---- transforms, parenting, visibility, modifiers, constraints
ob_armature.location = (-0.3657, 7.131e-08, -0.1512)
ob_armature.scale = (0.3032, 0.3032, 0.3032)
ob_armature.show_in_front = True
ob_armature.lineart.crease_threshold = 0.0
ob_cube_000.parent = ob_armature
ob_cube_000.matrix_parent_inverse = Matrix(((3.298, 0.0, -2.071e-06, 0.2888), (0.0, -3.298, -0.0, -0.5), (-2.071e-06, -0.0, -3.298, -0.4385), (0.0, 0.0, 0.0, 1.0)))
ob_cube_000.location = (2.343, 0.0, 0.3797)
ob_cube_000.hide_render = True
ob_cube_000.lineart.crease_threshold = 0.0
ob_cube_004.parent = ob_armature
ob_cube_004.matrix_parent_inverse = Matrix(((3.298, 0.0, 0.0, 1.206), (-1.192e-07, 0.0, 3.298, -0.5013), (5.684e-14, -3.298, 0.0, 2.352e-07), (0.0, 0.0, 0.0, 1.0)))
ob_cube_004.location = (-0.2003, 1.192e-07, 0.369)
ob_cube_004.hide_render = True
ob_cube_004.lineart.crease_threshold = 0.0
ob_cube_001.parent = ob_armature
ob_cube_001.matrix_parent_inverse = Matrix(((3.298, 0.0, 0.0, 1.206), (-1.192e-07, 0.0, 3.298, -0.5013), (5.684e-14, -3.298, 0.0, 2.352e-07), (0.0, 0.0, 0.0, 1.0)))
ob_cube_001.location = (-0.7099, 0.0, -0.1479)
ob_cube_001.lineart.crease_threshold = 0.0
ob_cube_003.parent = ob_armature
ob_cube_003.matrix_parent_inverse = Matrix(((3.298, 0.0, 0.0, 2.713), (7.451e-09, 0.0, 3.298, 0.08686), (0.0, -3.298, 0.0, 2.352e-07), (0.0, 0.0, 0.0, 1.0)))
ob_cube_003.location = (-0.805, 0.0, -0.258)
ob_cube_003.lineart.crease_threshold = 0.0
ob_cube_002.parent = ob_armature
ob_cube_002.matrix_parent_inverse = Matrix(((3.298, 0.0, 0.0, 4.429), (0.0, 0.0, 3.298, 1.405), (1.421e-14, -3.298, 0.0, 2.352e-07), (0.0, 0.0, 0.0, 1.0)))
ob_cube_002.location = (-1.305, 8.772e-11, -0.6886)
ob_cube_002.scale = (1.0, 0.9419, 1.0)
ob_cube_002.lineart.crease_threshold = 0.0
ob_cube_007.parent = ob_armature
ob_cube_007.matrix_parent_inverse = Matrix(((0.0, -2.49e-07, -3.298, 0.8), (3.298, 2.969e-14, 3.932e-07, 2.12), (-2.842e-14, -3.298, 2.49e-07, 1.748e-07), (0.0, 0.0, 0.0, 1.0)))
ob_cube_007.location = (-0.8484, -1.425e-08, 0.2054)
ob_cube_007.lineart.crease_threshold = 0.0
ob_cube_005.parent = ob_armature
ob_cube_005.matrix_parent_inverse = Matrix(((3.298, 0.0, -2.071e-06, 0.2888), (0.0, -3.298, -0.0, -0.5), (-2.071e-06, -0.0, -3.298, -0.4385), (0.0, 0.0, 0.0, 1.0)))
ob_cube_005.location = (2.343, 0.0, 0.3797)
ob_cube_005.hide_render = True
ob_cube_005.lineart.crease_threshold = 0.0
ob_hemi.location = (-0.07718, 7.131e-08, -12.36)
ob_hemi.lineart.crease_threshold = 0.0

# ---- collection membership
col_collection_1.objects.link(ob_armature)
col_collection_1.objects.link(ob_cube_000)
col_collection_1.objects.link(ob_cube_004)
col_collection_1.objects.link(ob_cube_001)
col_collection_1.objects.link(ob_cube_003)
col_collection_1.objects.link(ob_cube_002)
col_collection_1.objects.link(ob_cube_007)
col_collection_1.objects.link(ob_cube_005)
col_collection_1.objects.link(ob_hemi)

# ---- scene / render settings (as saved in the file)
scene.frame_start = 1; scene.frame_end = 250; scene.frame_set(1)
scene.render.engine = 'BLENDER_EEVEE_NEXT'
scene.render.resolution_percentage = 50
scene.render.dither_intensity = 0.0
scene.cycles.use_denoising = False
scene.cycles.samples = 128
scene.cycles.sampling_pattern = 'TABULATED_SOBOL'
scene.cycles.use_adaptive_sampling = False
scene.cycles.use_light_tree = False
scene.cycles.blur_glossy = 0.0
scene.cycles.sample_clamp_indirect = 0.0
scene.view_settings.view_transform = 'Standard'
bpy.context.view_layer.update()

# ---- added for rendering (the .blend has no active camera): camera
cam_auto = bpy.data.cameras.new('AutoCamera')
cam_auto.lens = 50.0
cam_auto.sensor_width = 36.0
cam_auto.clip_end = 1000.0
ob_auto_camera = bpy.data.objects.new('AutoCamera', cam_auto)
scene.collection.objects.link(ob_auto_camera)
ob_auto_camera.location = (2.23988, -5.47409, 2.97989)
ob_auto_camera.rotation_euler = (1.09748, -7.21219e-08, 0.694738)
scene.camera = ob_auto_camera
bpy.context.view_layer.update()
